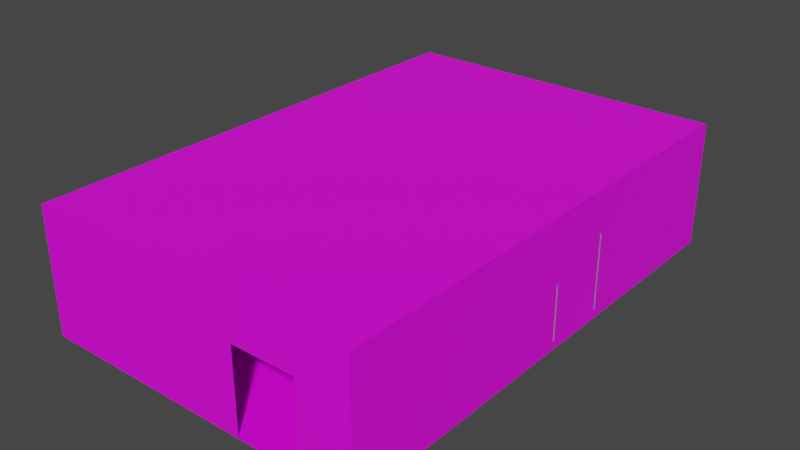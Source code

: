 # Source: Restroom.blend  (saved by Blender 3.3.6; exported with 4.5.12 LTS)
import bpy
from mathutils import Matrix  # noqa: F401  (used for matrix-valued properties, if any)

bpy.ops.wm.read_factory_settings(use_empty=True)
scene = bpy.context.scene
scene.name = 'Scene'

# ---- collections
col_collection = bpy.data.collections.new('Collection'); scene.collection.children.link(col_collection)

# ---- images (referenced by path relative to the original .blend; pixels are not part of the script)
import os
ASSET_DIR = os.environ.get("B2B_ASSET_DIR", "")  # directory of the original .blend (textures are referenced by path, not embedded)
HERE = os.path.dirname(os.path.abspath(__file__))  # packed textures are extracted next to this script under _unpacked/

def load_image(name, relpath, width, height, colorspace="sRGB"):
    """Load a texture the original file referenced (path relative to the .blend, or extracted next to this script)."""
    p = next((c for c in (os.path.join(HERE, relpath), os.path.join(ASSET_DIR, relpath)) if relpath and os.path.exists(c)), "")
    if p:
        img = bpy.data.images.load(p, check_existing=True)
        img.name = name
    else:  # same state as the original file: an image datablock whose file is absent (Cycles renders it pink)
        img = bpy.data.images.new(name, width, height)
        img.source = "FILE"
        img.filepath = "//" + (relpath or name)
    img.colorspace_settings.name = colorspace
    return img
img_floor_tiles_02_diff_4k_jpg = load_image('floor_tiles_02_diff_4k.jpg', 'textures/floor_tiles_02_diff_4k.jpg', 1024, 1024, 'sRGB')
img_marble_01_diff_4k_jpg = load_image('marble_01_diff_4k.jpg', 'textures/marble_01_diff_4k.jpg', 1024, 1024, 'sRGB')
img_concrete_layers_02_diff_4k_jpg = load_image('concrete_layers_02_diff_4k.jpg', 'textures/concrete_layers_02_diff_4k.jpg', 1024, 1024, 'sRGB')
img_marble_jpg = load_image('marble.jpg', 'textures/marble.jpg', 1024, 1024, 'sRGB')

# ---- materials (node trees are filled in below, after node groups)
mat_rr_floor = bpy.data.materials.new('RR_FLoor')
mat_rr_floor.use_transparent_shadow = False
mat_rr_wall = bpy.data.materials.new('RR_Wall')
mat_rr_wall.use_transparent_shadow = False
mat_rr_white = bpy.data.materials.new('RR_White')
mat_rr_white.use_transparent_shadow = False
mat_rr_grey = bpy.data.materials.new('RR_Grey')
mat_rr_grey.use_transparent_shadow = False
mat_rr_ceiling = bpy.data.materials.new('RR_Ceiling')
mat_rr_ceiling.use_transparent_shadow = False
mat_rr_marble = bpy.data.materials.new('RR_Marble')
mat_rr_marble.use_transparent_shadow = False
mat_rr_mirror = bpy.data.materials.new('RR_Mirror')
mat_rr_mirror.use_transparent_shadow = False

# ---- material node trees
mat_rr_floor.use_nodes = True; mat_rr_floor.node_tree.nodes.clear()
_N = mat_rr_floor.node_tree.nodes; _L = mat_rr_floor.node_tree.links
n0 = _N.new('ShaderNodeBsdfPrincipled'); n0.name = 'Principled BSDF'; n0.location = (10, 300)
n0.distribution = 'GGX'
n0.subsurface_method = 'RANDOM_WALK_SKIN'
n0.inputs[3].default_value = 1.45
n0.inputs[27].default_value = (0.0, 0.0, 0.0, 1.0)
n0.inputs[28].default_value = 1.0
n1 = _N.new('ShaderNodeOutputMaterial'); n1.name = 'Material Output'; n1.location = (300, 300)
n2 = _N.new('ShaderNodeTexImage'); n2.name = 'Image Texture'; n2.location = (-280, 275)
n2.image = img_floor_tiles_02_diff_4k_jpg
_L.new(n0.outputs[0], n1.inputs[0])
_L.new(n2.outputs[0], n0.inputs[0])
n1.is_active_output = True
mat_rr_wall.use_nodes = True; mat_rr_wall.node_tree.nodes.clear()
_N = mat_rr_wall.node_tree.nodes; _L = mat_rr_wall.node_tree.links
n0 = _N.new('ShaderNodeBsdfPrincipled'); n0.name = 'Principled BSDF'; n0.location = (10, 300)
n0.distribution = 'GGX'
n0.subsurface_method = 'RANDOM_WALK_SKIN'
n0.inputs[3].default_value = 1.45
n0.inputs[27].default_value = (0.0, 0.0, 0.0, 1.0)
n0.inputs[28].default_value = 1.0
n1 = _N.new('ShaderNodeOutputMaterial'); n1.name = 'Material Output'; n1.location = (300, 300)
n2 = _N.new('ShaderNodeTexImage'); n2.name = 'Image Texture'; n2.location = (-280, 275)
n2.image = img_marble_01_diff_4k_jpg
_L.new(n0.outputs[0], n1.inputs[0])
_L.new(n2.outputs[0], n0.inputs[0])
n1.is_active_output = True
mat_rr_white.use_nodes = True; mat_rr_white.node_tree.nodes.clear()
_N = mat_rr_white.node_tree.nodes; _L = mat_rr_white.node_tree.links
n0 = _N.new('ShaderNodeBsdfPrincipled'); n0.name = 'Principled BSDF'; n0.location = (10, 300)
n0.distribution = 'GGX'
n0.subsurface_method = 'RANDOM_WALK_SKIN'
n0.inputs[0].default_value = (0.7, 0.7, 0.7, 1.0)
n0.inputs[3].default_value = 1.45
n0.inputs[27].default_value = (0.0, 0.0, 0.0, 1.0)
n0.inputs[28].default_value = 1.0
n1 = _N.new('ShaderNodeOutputMaterial'); n1.name = 'Material Output'; n1.location = (300, 300)
_L.new(n0.outputs[0], n1.inputs[0])
n1.is_active_output = True
mat_rr_grey.use_nodes = True; mat_rr_grey.node_tree.nodes.clear()
_N = mat_rr_grey.node_tree.nodes; _L = mat_rr_grey.node_tree.links
n0 = _N.new('ShaderNodeBsdfPrincipled'); n0.name = 'Principled BSDF'; n0.location = (10, 300)
n0.distribution = 'GGX'
n0.subsurface_method = 'RANDOM_WALK_SKIN'
n0.inputs[0].default_value = (0.3, 0.3, 0.3, 1.0)
n0.inputs[3].default_value = 1.45
n0.inputs[27].default_value = (0.0, 0.0, 0.0, 1.0)
n0.inputs[28].default_value = 1.0
n1 = _N.new('ShaderNodeOutputMaterial'); n1.name = 'Material Output'; n1.location = (300, 300)
_L.new(n0.outputs[0], n1.inputs[0])
n1.is_active_output = True
mat_rr_ceiling.use_nodes = True; mat_rr_ceiling.node_tree.nodes.clear()
_N = mat_rr_ceiling.node_tree.nodes; _L = mat_rr_ceiling.node_tree.links
n0 = _N.new('ShaderNodeBsdfPrincipled'); n0.name = 'Principled BSDF'; n0.location = (10, 300)
n0.distribution = 'GGX'
n0.subsurface_method = 'RANDOM_WALK_SKIN'
n0.inputs[3].default_value = 1.45
n0.inputs[27].default_value = (0.0, 0.0, 0.0, 1.0)
n0.inputs[28].default_value = 1.0
n1 = _N.new('ShaderNodeOutputMaterial'); n1.name = 'Material Output'; n1.location = (300, 300)
n2 = _N.new('ShaderNodeTexImage'); n2.name = 'Image Texture'; n2.location = (-280, 275)
n2.image = img_concrete_layers_02_diff_4k_jpg
_L.new(n0.outputs[0], n1.inputs[0])
_L.new(n2.outputs[0], n0.inputs[0])
n1.is_active_output = True
mat_rr_marble.use_nodes = True; mat_rr_marble.node_tree.nodes.clear()
_N = mat_rr_marble.node_tree.nodes; _L = mat_rr_marble.node_tree.links
n0 = _N.new('ShaderNodeBsdfPrincipled'); n0.name = 'Principled BSDF'; n0.location = (10, 300)
n0.distribution = 'GGX'
n0.subsurface_method = 'RANDOM_WALK_SKIN'
n0.inputs[3].default_value = 1.45
n0.inputs[27].default_value = (0.0, 0.0, 0.0, 1.0)
n0.inputs[28].default_value = 1.0
n1 = _N.new('ShaderNodeOutputMaterial'); n1.name = 'Material Output'; n1.location = (300, 300)
n2 = _N.new('ShaderNodeTexImage'); n2.name = 'Image Texture'; n2.location = (-280, 280)
n2.image = img_marble_jpg
_L.new(n0.outputs[0], n1.inputs[0])
_L.new(n2.outputs[0], n0.inputs[0])
n1.is_active_output = True
mat_rr_mirror.use_nodes = True; mat_rr_mirror.node_tree.nodes.clear()
_N = mat_rr_mirror.node_tree.nodes; _L = mat_rr_mirror.node_tree.links
n0 = _N.new('ShaderNodeBsdfPrincipled'); n0.name = 'Principled BSDF'; n0.location = (10, 300)
n0.distribution = 'GGX'
n0.subsurface_method = 'RANDOM_WALK_SKIN'
n0.inputs[0].default_value = (0.1878, 0.5465, 0.8, 1.0)
n0.inputs[3].default_value = 1.45
n0.inputs[27].default_value = (0.0, 0.0, 0.0, 1.0)
n0.inputs[28].default_value = 1.0
n1 = _N.new('ShaderNodeOutputMaterial'); n1.name = 'Material Output'; n1.location = (300, 300)
_L.new(n0.outputs[0], n1.inputs[0])
n1.is_active_output = True

# ---- world
world_world = bpy.data.worlds.new('World'); scene.world = world_world
world_world.use_nodes = True; world_world.node_tree.nodes.clear()
_N = world_world.node_tree.nodes; _L = world_world.node_tree.links
n0 = _N.new('ShaderNodeOutputWorld'); n0.name = 'World Output'; n0.location = (300, 300)
n1 = _N.new('ShaderNodeBackground'); n1.name = 'Background'; n1.location = (10, 300)
n1.inputs[0].default_value = (0.05088, 0.05088, 0.05088, 1.0)
_L.new(n1.outputs[0], n0.inputs[0])
n0.is_active_output = True
world_world.color = (0.05088, 0.05088, 0.05088)
world_world.use_sun_shadow = False
world_world.sun_shadow_jitter_overblur = 0.0

# ---- meshes
me_plane = bpy.data.meshes.new('Plane')
me_plane.from_pydata([(-1.0, -1.0, 0.0), (1.0, -1.0, 0.0), (-1.0, 1.0, 0.0), (1.0, 1.0, 0.0), (-1.0, -1.0, -0.01), (1.0, -1.0, -0.01), (-1.0, 1.0, -0.01), (1.0, 1.0, -0.01)], [], [(0, 1, 3, 2), (4, 6, 7, 5), (0, 2, 6, 4), (1, 0, 4, 5), (3, 1, 5, 7), (2, 3, 7, 6)])
_uv = me_plane.uv_layers.new(name='UVMap')
_uv.uv.foreach_set('vector', [-2.0, -2.0, 3.0, -2.0, 3.0, 3.0, -2.0, 3.0, -2.0, -2.0, -2.0, 3.0, 3.0, 3.0, 3.0, -2.0, -2.0, -2.0, -2.0, 3.0, -2.0, 3.0, -2.0, -2.0, 3.0, -2.0, -2.0, -2.0, -2.0, -2.0, 3.0, -2.0, 3.0, 3.0, 3.0, -2.0, 3.0, -2.0, 3.0, 3.0, -2.0, 3.0, 3.0, 3.0, 3.0, 3.0, -2.0, 3.0])
me_plane.materials.append(mat_rr_floor)
me_plane.update()
me_plane_001 = bpy.data.meshes.new('Plane.001')
me_plane_001.from_pydata([(-4.0, -1.5, 0.0), (4.0, -1.5, 0.0), (-4.0, 1.5, 0.0), (4.0, 1.5, 0.0), (-4.0, -1.5, -0.01), (4.0, -1.5, -0.01), (-4.0, 1.5, -0.01), (4.0, 1.5, -0.01)], [], [(0, 1, 3, 2), (4, 6, 7, 5), (0, 2, 6, 4), (1, 0, 4, 5), (3, 1, 5, 7), (2, 3, 7, 6)])
_uv = me_plane_001.uv_layers.new(name='UVMap')
_uv.uv.foreach_set('vector', [3.501, 3.15, -2.499, 3.15, -2.499, 7.451e-08, 3.501, -5.215e-07, 3.501, 3.15, 3.501, -5.215e-07, -2.499, 7.451e-08, -2.499, 3.15, 3.501, 3.15, 3.501, -5.215e-07, 3.501, -5.215e-07, 3.501, 3.15, -2.499, 3.15, 3.501, 3.15, 3.501, 3.15, -2.499, 3.15, -2.499, 7.451e-08, -2.499, 3.15, -2.499, 3.15, -2.499, 7.451e-08, 3.501, -5.215e-07, -2.499, 7.451e-08, -2.499, 7.451e-08, 3.501, -5.215e-07])
me_plane_001.materials.append(mat_rr_wall)
me_plane_001.update()
me_plane_002 = bpy.data.meshes.new('Plane.002')
me_plane_002.from_pydata([(-6.0, -1.5, 0.0), (6.0, -1.5, 0.0), (-6.0, 1.5, 0.0), (6.0, 1.5, 0.0), (-6.0, -1.5, -0.01), (6.0, -1.5, -0.01), (-6.0, 1.5, -0.01), (6.0, 1.5, -0.01)], [], [(0, 1, 3, 2), (4, 6, 7, 5), (0, 2, 6, 4), (1, 0, 4, 5), (3, 1, 5, 7), (2, 3, 7, 6)])
_uv = me_plane_002.uv_layers.new(name='UVMap')
_uv.uv.foreach_set('vector', [-4.926, -1.821, 4.104, -1.821, 4.104, 1.339, -4.926, 1.339, -4.926, -1.821, -4.926, 1.339, 4.104, 1.339, 4.104, -1.821, -4.926, -1.821, -4.926, 1.339, -4.926, 1.339, -4.926, -1.821, 4.104, -1.821, -4.926, -1.821, -4.926, -1.821, 4.104, -1.821, 4.104, 1.339, 4.104, -1.821, 4.104, -1.821, 4.104, 1.339, -4.926, 1.339, 4.104, 1.339, 4.104, 1.339, -4.926, 1.339])
me_plane_002.materials.append(mat_rr_wall)
me_plane_002.update()
me_plane_003 = bpy.data.meshes.new('Plane.003')
me_plane_003.from_pydata([(-6.0, -1.5, 0.0), (6.0, -1.5, 0.0), (-6.0, 1.5, 0.0), (6.0, 1.5, 0.0)], [], [(0, 1, 3, 2)])
_uv = me_plane_003.uv_layers.new(name='UVMap')
_uv.uv.foreach_set('vector', [-4.786, -1.772, 3.964, -1.772, 3.964, 1.29, -4.786, 1.29])
me_plane_003.materials.append(mat_rr_wall)
me_plane_003.update()
me_cube_001 = bpy.data.meshes.new('Cube.001')
me_cube_001.from_pydata([(-1.0, -1.0, -1.0), (-1.0, -1.0, 1.0), (-1.0, 1.0, -1.0), (-1.0, 1.0, 1.0), (1.0, -1.0, -1.0), (1.0, -1.0, 1.0), (1.0, 1.0, -1.0), (1.0, 1.0, 1.0)], [], [(0, 1, 3, 2), (2, 3, 7, 6), (6, 7, 5, 4), (4, 5, 1, 0), (2, 6, 4, 0), (7, 3, 1, 5)])
_uv = me_cube_001.uv_layers.new(name='UVMap')
_uv.uv.foreach_set('vector', [0.375, 0.0, 0.625, 0.0, 0.625, 0.25, 0.375, 0.25, 0.375, 0.25, 0.625, 0.25, 0.625, 0.5, 0.375, 0.5, 0.375, 0.5, 0.625, 0.5, 0.625, 0.75, 0.375, 0.75, 0.375, 0.75, 0.625, 0.75, 0.625, 1.0, 0.375, 1.0, 0.125, 0.5, 0.375, 0.5, 0.375, 0.75, 0.125, 0.75, 0.625, 0.5, 0.875, 0.5, 0.875, 0.75, 0.625, 0.75])
me_cube_001.materials.append(mat_rr_white)
me_cube_001.update()
me_cube_002 = bpy.data.meshes.new('Cube.002')
me_cube_002.from_pydata([(-1.0, -1.0, -1.0), (-1.0, -1.0, 1.0), (-1.0, 1.0, -1.0), (-1.0, 1.0, 1.0), (1.0, -1.0, -1.0), (1.0, -1.0, 1.0), (1.0, 1.0, -1.0), (1.0, 1.0, 1.0)], [], [(0, 1, 3, 2), (2, 3, 7, 6), (6, 7, 5, 4), (4, 5, 1, 0), (2, 6, 4, 0), (7, 3, 1, 5)])
_uv = me_cube_002.uv_layers.new(name='UVMap')
_uv.uv.foreach_set('vector', [0.375, 0.0, 0.625, 0.0, 0.625, 0.25, 0.375, 0.25, 0.375, 0.25, 0.625, 0.25, 0.625, 0.5, 0.375, 0.5, 0.375, 0.5, 0.625, 0.5, 0.625, 0.75, 0.375, 0.75, 0.375, 0.75, 0.625, 0.75, 0.625, 1.0, 0.375, 1.0, 0.125, 0.5, 0.375, 0.5, 0.375, 0.75, 0.125, 0.75, 0.625, 0.5, 0.875, 0.5, 0.875, 0.75, 0.625, 0.75])
me_cube_002.materials.append(mat_rr_grey)
me_cube_002.update()
me_cube_003 = bpy.data.meshes.new('Cube.003')
me_cube_003.from_pydata([(-1.0, -1.0, -1.0), (-1.0, -1.0, 1.0), (-1.0, 1.0, -1.0), (-1.0, 1.0, 1.0), (1.0, -1.0, -1.0), (1.0, -1.0, 1.0), (1.0, 1.0, -1.0), (1.0, 1.0, 1.0)], [], [(0, 1, 3, 2), (2, 3, 7, 6), (6, 7, 5, 4), (4, 5, 1, 0), (2, 6, 4, 0), (7, 3, 1, 5)])
_uv = me_cube_003.uv_layers.new(name='UVMap')
_uv.uv.foreach_set('vector', [0.375, 0.0, 0.625, 0.0, 0.625, 0.25, 0.375, 0.25, 0.375, 0.25, 0.625, 0.25, 0.625, 0.5, 0.375, 0.5, 0.375, 0.5, 0.625, 0.5, 0.625, 0.75, 0.375, 0.75, 0.375, 0.75, 0.625, 0.75, 0.625, 1.0, 0.375, 1.0, 0.125, 0.5, 0.375, 0.5, 0.375, 0.75, 0.125, 0.75, 0.625, 0.5, 0.875, 0.5, 0.875, 0.75, 0.625, 0.75])
me_cube_003.materials.append(mat_rr_grey)
me_cube_003.update()
me_cube_004 = bpy.data.meshes.new('Cube.004')
me_cube_004.from_pydata([(-1.0, -1.0, -1.0), (-1.0, -1.0, 1.0), (-1.0, 1.0, -1.0), (-1.0, 1.0, 1.0), (1.0, -1.0, -1.0), (1.0, -1.0, 1.0), (1.0, 1.0, -1.0), (1.0, 1.0, 1.0)], [], [(0, 1, 3, 2), (2, 3, 7, 6), (6, 7, 5, 4), (4, 5, 1, 0), (2, 6, 4, 0), (7, 3, 1, 5)])
_uv = me_cube_004.uv_layers.new(name='UVMap')
_uv.uv.foreach_set('vector', [0.375, 0.0, 0.625, 0.0, 0.625, 0.25, 0.375, 0.25, 0.375, 0.25, 0.625, 0.25, 0.625, 0.5, 0.375, 0.5, 0.375, 0.5, 0.625, 0.5, 0.625, 0.75, 0.375, 0.75, 0.375, 0.75, 0.625, 0.75, 0.625, 1.0, 0.375, 1.0, 0.125, 0.5, 0.375, 0.5, 0.375, 0.75, 0.125, 0.75, 0.625, 0.5, 0.875, 0.5, 0.875, 0.75, 0.625, 0.75])
me_cube_004.materials.append(mat_rr_grey)
me_cube_004.update()
me_cube_005 = bpy.data.meshes.new('Cube.005')
me_cube_005.from_pydata([(-1.0, -1.0, -1.0), (-1.0, -1.0, 1.0), (-1.0, 1.0, -1.0), (-1.0, 1.0, 1.0), (1.0, -1.0, -1.0), (1.0, -1.0, 1.0), (1.0, 1.0, -1.0), (1.0, 1.0, 1.0)], [], [(0, 1, 3, 2), (2, 3, 7, 6), (6, 7, 5, 4), (4, 5, 1, 0), (2, 6, 4, 0), (7, 3, 1, 5)])
_uv = me_cube_005.uv_layers.new(name='UVMap')
_uv.uv.foreach_set('vector', [0.375, 0.0, 0.625, 0.0, 0.625, 0.25, 0.375, 0.25, 0.375, 0.25, 0.625, 0.25, 0.625, 0.5, 0.375, 0.5, 0.375, 0.5, 0.625, 0.5, 0.625, 0.75, 0.375, 0.75, 0.375, 0.75, 0.625, 0.75, 0.625, 1.0, 0.375, 1.0, 0.125, 0.5, 0.375, 0.5, 0.375, 0.75, 0.125, 0.75, 0.625, 0.5, 0.875, 0.5, 0.875, 0.75, 0.625, 0.75])
me_cube_005.materials.append(mat_rr_grey)
me_cube_005.update()
me_cube_007 = bpy.data.meshes.new('Cube.007')
me_cube_007.from_pydata([(-1.0, -1.0, -1.0), (-1.0, -1.0, 1.0), (-1.0, 1.0, -1.0), (-1.0, 1.0, 1.0), (1.0, -1.0, -1.0), (1.0, -1.0, 1.0), (1.0, 1.0, -1.0), (1.0, 1.0, 1.0), (-1.0, -1.6, -1.222), (-1.0, -1.6, 1.222), (-1.0, -1.0, -1.222), (-1.0, -1.0, 1.222), (1.0, -1.6, -1.222), (1.0, -1.6, 1.222), (1.0, -1.0, -1.222), (1.0, -1.0, 1.222), (-1.0, 1.0, -1.222), (-1.0, 1.0, 1.222), (-1.0, 1.6, -1.222), (-1.0, 1.6, 1.222), (1.0, 1.0, -1.222), (1.0, 1.0, 1.222), (1.0, 1.6, -1.222), (1.0, 1.6, 1.222), (101.0, -1.6, -1.0), (101.0, -1.6, 1.0), (1.0, -1.6, -1.0), (1.0, -1.6, 1.0), (101.0, -1.52, -1.0), (101.0, -1.52, 1.0), (1.0, -1.52, -1.0), (1.0, -1.52, 1.0), (101.0, 1.52, -1.0), (101.0, 1.52, 1.0), (1.0, 1.52, -1.0), (1.0, 1.52, 1.0), (101.0, 1.6, -1.0), (101.0, 1.6, 1.0), (1.0, 1.6, -1.0), (1.0, 1.6, 1.0)], [], [(0, 1, 3, 2), (2, 3, 7, 6), (6, 7, 5, 4), (4, 5, 1, 0), (2, 6, 4, 0), (7, 3, 1, 5), (8, 9, 11, 10), (10, 11, 15, 14), (14, 15, 13, 12), (12, 13, 9, 8), (10, 14, 12, 8), (15, 11, 9, 13), (16, 17, 19, 18), (18, 19, 23, 22), (22, 23, 21, 20), (20, 21, 17, 16), (18, 22, 20, 16), (23, 19, 17, 21), (24, 25, 27, 26), (26, 27, 31, 30), (30, 31, 29, 28), (28, 29, 25, 24), (26, 30, 28, 24), (31, 27, 25, 29), (32, 33, 35, 34), (34, 35, 39, 38), (38, 39, 37, 36), (36, 37, 33, 32), (34, 38, 36, 32), (39, 35, 33, 37)])
me_cube_007.polygons.foreach_set('material_index', [0, 0, 0, 0, 0, 0, 1, 1, 1, 1, 1, 1, 1, 1, 1, 1, 1, 1, 1, 1, 1, 1, 1, 1, 1, 1, 1, 1, 1, 1])
_uv = me_cube_007.uv_layers.new(name='UVMap')
_uv.uv.foreach_set('vector', [0.375, 0.0, 0.625, 0.0, 0.625, 0.25, 0.375, 0.25, 0.375, 0.25, 0.625, 0.25, 0.625, 0.5, 0.375, 0.5, 0.375, 0.5, 0.625, 0.5, 0.625, 0.75, 0.375, 0.75, 0.375, 0.75, 0.625, 0.75, 0.625, 1.0, 0.375, 1.0, 0.125, 0.5, 0.375, 0.5, 0.375, 0.75, 0.125, 0.75, 0.625, 0.5, 0.875, 0.5, 0.875, 0.75, 0.625, 0.75, 0.375, 0.0, 0.625, 0.0, 0.625, 0.25, 0.375, 0.25, 0.375, 0.25, 0.625, 0.25, 0.625, 0.5, 0.375, 0.5, 0.375, 0.5, 0.625, 0.5, 0.625, 0.75, 0.375, 0.75, 0.375, 0.75, 0.625, 0.75, 0.625, 1.0, 0.375, 1.0, 0.125, 0.5, 0.375, 0.5, 0.375, 0.75, 0.125, 0.75, 0.625, 0.5, 0.875, 0.5, 0.875, 0.75, 0.625, 0.75, 0.375, 0.0, 0.625, 0.0, 0.625, 0.25, 0.375, 0.25, 0.375, 0.25, 0.625, 0.25, 0.625, 0.5, 0.375, 0.5, 0.375, 0.5, 0.625, 0.5, 0.625, 0.75, 0.375, 0.75, 0.375, 0.75, 0.625, 0.75, 0.625, 1.0, 0.375, 1.0, 0.125, 0.5, 0.375, 0.5, 0.375, 0.75, 0.125, 0.75, 0.625, 0.5, 0.875, 0.5, 0.875, 0.75, 0.625, 0.75, 0.375, 0.0, 0.625, 0.0, 0.625, 0.25, 0.375, 0.25, 0.375, 0.25, 0.625, 0.25, 0.625, 0.5, 0.375, 0.5, 0.375, 0.5, 0.625, 0.5, 0.625, 0.75, 0.375, 0.75, 0.375, 0.75, 0.625, 0.75, 0.625, 1.0, 0.375, 1.0, 0.125, 0.5, 0.375, 0.5, 0.375, 0.75, 0.125, 0.75, 0.625, 0.5, 0.875, 0.5, 0.875, 0.75, 0.625, 0.75, 0.375, 0.0, 0.625, 0.0, 0.625, 0.25, 0.375, 0.25, 0.375, 0.25, 0.625, 0.25, 0.625, 0.5, 0.375, 0.5, 0.375, 0.5, 0.625, 0.5, 0.625, 0.75, 0.375, 0.75, 0.375, 0.75, 0.625, 0.75, 0.625, 1.0, 0.375, 1.0, 0.125, 0.5, 0.375, 0.5, 0.375, 0.75, 0.125, 0.75, 0.625, 0.5, 0.875, 0.5, 0.875, 0.75, 0.625, 0.75])
me_cube_007.materials.append(mat_rr_white)
me_cube_007.materials.append(mat_rr_grey)
me_cube_007.update()
me_cube_006 = bpy.data.meshes.new('Cube.006')
me_cube_006.from_pydata([(-1.0, -1.0, -1.0), (-1.0, -1.0, 1.0), (-1.0, 1.0, -1.0), (-1.0, 1.0, 1.0), (1.0, -1.0, -1.0), (1.0, -1.0, 1.0), (1.0, 1.0, -1.0), (1.0, 1.0, 1.0), (-1.0, -1.6, -1.222), (-1.0, -1.6, 1.222), (-1.0, -1.0, -1.222), (-1.0, -1.0, 1.222), (1.0, -1.6, -1.222), (1.0, -1.6, 1.222), (1.0, -1.0, -1.222), (1.0, -1.0, 1.222), (-1.0, 1.0, -1.222), (-1.0, 1.0, 1.222), (-1.0, 1.6, -1.222), (-1.0, 1.6, 1.222), (1.0, 1.0, -1.222), (1.0, 1.0, 1.222), (1.0, 1.6, -1.222), (1.0, 1.6, 1.222), (101.0, -1.6, -1.0), (101.0, -1.6, 1.0), (1.0, -1.6, -1.0), (1.0, -1.6, 1.0), (101.0, -1.52, -1.0), (101.0, -1.52, 1.0), (1.0, -1.52, -1.0), (1.0, -1.52, 1.0), (101.0, 1.52, -1.0), (101.0, 1.52, 1.0), (1.0, 1.52, -1.0), (1.0, 1.52, 1.0), (101.0, 1.6, -1.0), (101.0, 1.6, 1.0), (1.0, 1.6, -1.0), (1.0, 1.6, 1.0)], [], [(0, 1, 3, 2), (2, 3, 7, 6), (6, 7, 5, 4), (4, 5, 1, 0), (2, 6, 4, 0), (7, 3, 1, 5), (8, 9, 11, 10), (10, 11, 15, 14), (14, 15, 13, 12), (12, 13, 9, 8), (10, 14, 12, 8), (15, 11, 9, 13), (16, 17, 19, 18), (18, 19, 23, 22), (22, 23, 21, 20), (20, 21, 17, 16), (18, 22, 20, 16), (23, 19, 17, 21), (24, 25, 27, 26), (26, 27, 31, 30), (30, 31, 29, 28), (28, 29, 25, 24), (26, 30, 28, 24), (31, 27, 25, 29), (32, 33, 35, 34), (34, 35, 39, 38), (38, 39, 37, 36), (36, 37, 33, 32), (34, 38, 36, 32), (39, 35, 33, 37)])
me_cube_006.polygons.foreach_set('material_index', [0, 0, 0, 0, 0, 0, 1, 1, 1, 1, 1, 1, 1, 1, 1, 1, 1, 1, 1, 1, 1, 1, 1, 1, 1, 1, 1, 1, 1, 1])
_uv = me_cube_006.uv_layers.new(name='UVMap')
_uv.uv.foreach_set('vector', [0.375, 0.0, 0.625, 0.0, 0.625, 0.25, 0.375, 0.25, 0.375, 0.25, 0.625, 0.25, 0.625, 0.5, 0.375, 0.5, 0.375, 0.5, 0.625, 0.5, 0.625, 0.75, 0.375, 0.75, 0.375, 0.75, 0.625, 0.75, 0.625, 1.0, 0.375, 1.0, 0.125, 0.5, 0.375, 0.5, 0.375, 0.75, 0.125, 0.75, 0.625, 0.5, 0.875, 0.5, 0.875, 0.75, 0.625, 0.75, 0.375, 0.0, 0.625, 0.0, 0.625, 0.25, 0.375, 0.25, 0.375, 0.25, 0.625, 0.25, 0.625, 0.5, 0.375, 0.5, 0.375, 0.5, 0.625, 0.5, 0.625, 0.75, 0.375, 0.75, 0.375, 0.75, 0.625, 0.75, 0.625, 1.0, 0.375, 1.0, 0.125, 0.5, 0.375, 0.5, 0.375, 0.75, 0.125, 0.75, 0.625, 0.5, 0.875, 0.5, 0.875, 0.75, 0.625, 0.75, 0.375, 0.0, 0.625, 0.0, 0.625, 0.25, 0.375, 0.25, 0.375, 0.25, 0.625, 0.25, 0.625, 0.5, 0.375, 0.5, 0.375, 0.5, 0.625, 0.5, 0.625, 0.75, 0.375, 0.75, 0.375, 0.75, 0.625, 0.75, 0.625, 1.0, 0.375, 1.0, 0.125, 0.5, 0.375, 0.5, 0.375, 0.75, 0.125, 0.75, 0.625, 0.5, 0.875, 0.5, 0.875, 0.75, 0.625, 0.75, 0.375, 0.0, 0.625, 0.0, 0.625, 0.25, 0.375, 0.25, 0.375, 0.25, 0.625, 0.25, 0.625, 0.5, 0.375, 0.5, 0.375, 0.5, 0.625, 0.5, 0.625, 0.75, 0.375, 0.75, 0.375, 0.75, 0.625, 0.75, 0.625, 1.0, 0.375, 1.0, 0.125, 0.5, 0.375, 0.5, 0.375, 0.75, 0.125, 0.75, 0.625, 0.5, 0.875, 0.5, 0.875, 0.75, 0.625, 0.75, 0.375, 0.0, 0.625, 0.0, 0.625, 0.25, 0.375, 0.25, 0.375, 0.25, 0.625, 0.25, 0.625, 0.5, 0.375, 0.5, 0.375, 0.5, 0.625, 0.5, 0.625, 0.75, 0.375, 0.75, 0.375, 0.75, 0.625, 0.75, 0.625, 1.0, 0.375, 1.0, 0.125, 0.5, 0.375, 0.5, 0.375, 0.75, 0.125, 0.75, 0.625, 0.5, 0.875, 0.5, 0.875, 0.75, 0.625, 0.75])
me_cube_006.materials.append(mat_rr_white)
me_cube_006.materials.append(mat_rr_grey)
me_cube_006.update()
me_cube_008 = bpy.data.meshes.new('Cube.008')
me_cube_008.from_pydata([(-1.0, -1.0, -1.0), (-1.0, -1.0, 1.0), (-1.0, 1.0, -1.0), (-1.0, 1.0, 1.0), (1.0, -1.0, -1.0), (1.0, -1.0, 1.0), (1.0, 1.0, -1.0), (1.0, 1.0, 1.0), (-1.0, -1.6, -1.222), (-1.0, -1.6, 1.222), (-1.0, -1.0, -1.222), (-1.0, -1.0, 1.222), (1.0, -1.6, -1.222), (1.0, -1.6, 1.222), (1.0, -1.0, -1.222), (1.0, -1.0, 1.222), (-1.0, 1.0, -1.222), (-1.0, 1.0, 1.222), (-1.0, 1.6, -1.222), (-1.0, 1.6, 1.222), (1.0, 1.0, -1.222), (1.0, 1.0, 1.222), (1.0, 1.6, -1.222), (1.0, 1.6, 1.222), (101.0, -1.6, -1.0), (101.0, -1.6, 1.0), (1.0, -1.6, -1.0), (1.0, -1.6, 1.0), (101.0, -1.52, -1.0), (101.0, -1.52, 1.0), (1.0, -1.52, -1.0), (1.0, -1.52, 1.0), (101.0, 1.52, -1.0), (101.0, 1.52, 1.0), (1.0, 1.52, -1.0), (1.0, 1.52, 1.0), (101.0, 1.6, -1.0), (101.0, 1.6, 1.0), (1.0, 1.6, -1.0), (1.0, 1.6, 1.0)], [], [(0, 1, 3, 2), (2, 3, 7, 6), (6, 7, 5, 4), (4, 5, 1, 0), (2, 6, 4, 0), (7, 3, 1, 5), (8, 9, 11, 10), (10, 11, 15, 14), (14, 15, 13, 12), (12, 13, 9, 8), (10, 14, 12, 8), (15, 11, 9, 13), (16, 17, 19, 18), (18, 19, 23, 22), (22, 23, 21, 20), (20, 21, 17, 16), (18, 22, 20, 16), (23, 19, 17, 21), (24, 25, 27, 26), (26, 27, 31, 30), (30, 31, 29, 28), (28, 29, 25, 24), (26, 30, 28, 24), (31, 27, 25, 29), (32, 33, 35, 34), (34, 35, 39, 38), (38, 39, 37, 36), (36, 37, 33, 32), (34, 38, 36, 32), (39, 35, 33, 37)])
me_cube_008.polygons.foreach_set('material_index', [0, 0, 0, 0, 0, 0, 1, 1, 1, 1, 1, 1, 1, 1, 1, 1, 1, 1, 1, 1, 1, 1, 1, 1, 1, 1, 1, 1, 1, 1])
_uv = me_cube_008.uv_layers.new(name='UVMap')
_uv.uv.foreach_set('vector', [0.375, 0.0, 0.625, 0.0, 0.625, 0.25, 0.375, 0.25, 0.375, 0.25, 0.625, 0.25, 0.625, 0.5, 0.375, 0.5, 0.375, 0.5, 0.625, 0.5, 0.625, 0.75, 0.375, 0.75, 0.375, 0.75, 0.625, 0.75, 0.625, 1.0, 0.375, 1.0, 0.125, 0.5, 0.375, 0.5, 0.375, 0.75, 0.125, 0.75, 0.625, 0.5, 0.875, 0.5, 0.875, 0.75, 0.625, 0.75, 0.375, 0.0, 0.625, 0.0, 0.625, 0.25, 0.375, 0.25, 0.375, 0.25, 0.625, 0.25, 0.625, 0.5, 0.375, 0.5, 0.375, 0.5, 0.625, 0.5, 0.625, 0.75, 0.375, 0.75, 0.375, 0.75, 0.625, 0.75, 0.625, 1.0, 0.375, 1.0, 0.125, 0.5, 0.375, 0.5, 0.375, 0.75, 0.125, 0.75, 0.625, 0.5, 0.875, 0.5, 0.875, 0.75, 0.625, 0.75, 0.375, 0.0, 0.625, 0.0, 0.625, 0.25, 0.375, 0.25, 0.375, 0.25, 0.625, 0.25, 0.625, 0.5, 0.375, 0.5, 0.375, 0.5, 0.625, 0.5, 0.625, 0.75, 0.375, 0.75, 0.375, 0.75, 0.625, 0.75, 0.625, 1.0, 0.375, 1.0, 0.125, 0.5, 0.375, 0.5, 0.375, 0.75, 0.125, 0.75, 0.625, 0.5, 0.875, 0.5, 0.875, 0.75, 0.625, 0.75, 0.375, 0.0, 0.625, 0.0, 0.625, 0.25, 0.375, 0.25, 0.375, 0.25, 0.625, 0.25, 0.625, 0.5, 0.375, 0.5, 0.375, 0.5, 0.625, 0.5, 0.625, 0.75, 0.375, 0.75, 0.375, 0.75, 0.625, 0.75, 0.625, 1.0, 0.375, 1.0, 0.125, 0.5, 0.375, 0.5, 0.375, 0.75, 0.125, 0.75, 0.625, 0.5, 0.875, 0.5, 0.875, 0.75, 0.625, 0.75, 0.375, 0.0, 0.625, 0.0, 0.625, 0.25, 0.375, 0.25, 0.375, 0.25, 0.625, 0.25, 0.625, 0.5, 0.375, 0.5, 0.375, 0.5, 0.625, 0.5, 0.625, 0.75, 0.375, 0.75, 0.375, 0.75, 0.625, 0.75, 0.625, 1.0, 0.375, 1.0, 0.125, 0.5, 0.375, 0.5, 0.375, 0.75, 0.125, 0.75, 0.625, 0.5, 0.875, 0.5, 0.875, 0.75, 0.625, 0.75])
me_cube_008.materials.append(mat_rr_white)
me_cube_008.materials.append(mat_rr_grey)
me_cube_008.update()
me_cube_009 = bpy.data.meshes.new('Cube.009')
me_cube_009.from_pydata([(-1.0, -1.0, -1.0), (-1.0, -1.0, 1.0), (-1.0, 1.0, -1.0), (-1.0, 1.0, 1.0), (1.0, -1.0, -1.0), (1.0, -1.0, 1.0), (1.0, 1.0, -1.0), (1.0, 1.0, 1.0), (-1.0, -1.6, -1.222), (-1.0, -1.6, 1.222), (-1.0, -1.0, -1.222), (-1.0, -1.0, 1.222), (1.0, -1.6, -1.222), (1.0, -1.6, 1.222), (1.0, -1.0, -1.222), (1.0, -1.0, 1.222), (-1.0, 1.0, -1.222), (-1.0, 1.0, 1.222), (-1.0, 1.6, -1.222), (-1.0, 1.6, 1.222), (1.0, 1.0, -1.222), (1.0, 1.0, 1.222), (1.0, 1.6, -1.222), (1.0, 1.6, 1.222), (101.0, -1.6, -1.0), (101.0, -1.6, 1.0), (1.0, -1.6, -1.0), (1.0, -1.6, 1.0), (101.0, -1.52, -1.0), (101.0, -1.52, 1.0), (1.0, -1.52, -1.0), (1.0, -1.52, 1.0), (101.0, 1.52, -1.0), (101.0, 1.52, 1.0), (1.0, 1.52, -1.0), (1.0, 1.52, 1.0), (101.0, 1.6, -1.0), (101.0, 1.6, 1.0), (1.0, 1.6, -1.0), (1.0, 1.6, 1.0)], [], [(0, 1, 3, 2), (2, 3, 7, 6), (6, 7, 5, 4), (4, 5, 1, 0), (2, 6, 4, 0), (7, 3, 1, 5), (8, 9, 11, 10), (10, 11, 15, 14), (14, 15, 13, 12), (12, 13, 9, 8), (10, 14, 12, 8), (15, 11, 9, 13), (16, 17, 19, 18), (18, 19, 23, 22), (22, 23, 21, 20), (20, 21, 17, 16), (18, 22, 20, 16), (23, 19, 17, 21), (24, 25, 27, 26), (26, 27, 31, 30), (30, 31, 29, 28), (28, 29, 25, 24), (26, 30, 28, 24), (31, 27, 25, 29), (32, 33, 35, 34), (34, 35, 39, 38), (38, 39, 37, 36), (36, 37, 33, 32), (34, 38, 36, 32), (39, 35, 33, 37)])
me_cube_009.polygons.foreach_set('material_index', [0, 0, 0, 0, 0, 0, 1, 1, 1, 1, 1, 1, 1, 1, 1, 1, 1, 1, 1, 1, 1, 1, 1, 1, 1, 1, 1, 1, 1, 1])
_uv = me_cube_009.uv_layers.new(name='UVMap')
_uv.uv.foreach_set('vector', [0.375, 0.0, 0.625, 0.0, 0.625, 0.25, 0.375, 0.25, 0.375, 0.25, 0.625, 0.25, 0.625, 0.5, 0.375, 0.5, 0.375, 0.5, 0.625, 0.5, 0.625, 0.75, 0.375, 0.75, 0.375, 0.75, 0.625, 0.75, 0.625, 1.0, 0.375, 1.0, 0.125, 0.5, 0.375, 0.5, 0.375, 0.75, 0.125, 0.75, 0.625, 0.5, 0.875, 0.5, 0.875, 0.75, 0.625, 0.75, 0.375, 0.0, 0.625, 0.0, 0.625, 0.25, 0.375, 0.25, 0.375, 0.25, 0.625, 0.25, 0.625, 0.5, 0.375, 0.5, 0.375, 0.5, 0.625, 0.5, 0.625, 0.75, 0.375, 0.75, 0.375, 0.75, 0.625, 0.75, 0.625, 1.0, 0.375, 1.0, 0.125, 0.5, 0.375, 0.5, 0.375, 0.75, 0.125, 0.75, 0.625, 0.5, 0.875, 0.5, 0.875, 0.75, 0.625, 0.75, 0.375, 0.0, 0.625, 0.0, 0.625, 0.25, 0.375, 0.25, 0.375, 0.25, 0.625, 0.25, 0.625, 0.5, 0.375, 0.5, 0.375, 0.5, 0.625, 0.5, 0.625, 0.75, 0.375, 0.75, 0.375, 0.75, 0.625, 0.75, 0.625, 1.0, 0.375, 1.0, 0.125, 0.5, 0.375, 0.5, 0.375, 0.75, 0.125, 0.75, 0.625, 0.5, 0.875, 0.5, 0.875, 0.75, 0.625, 0.75, 0.375, 0.0, 0.625, 0.0, 0.625, 0.25, 0.375, 0.25, 0.375, 0.25, 0.625, 0.25, 0.625, 0.5, 0.375, 0.5, 0.375, 0.5, 0.625, 0.5, 0.625, 0.75, 0.375, 0.75, 0.375, 0.75, 0.625, 0.75, 0.625, 1.0, 0.375, 1.0, 0.125, 0.5, 0.375, 0.5, 0.375, 0.75, 0.125, 0.75, 0.625, 0.5, 0.875, 0.5, 0.875, 0.75, 0.625, 0.75, 0.375, 0.0, 0.625, 0.0, 0.625, 0.25, 0.375, 0.25, 0.375, 0.25, 0.625, 0.25, 0.625, 0.5, 0.375, 0.5, 0.375, 0.5, 0.625, 0.5, 0.625, 0.75, 0.375, 0.75, 0.375, 0.75, 0.625, 0.75, 0.625, 1.0, 0.375, 1.0, 0.125, 0.5, 0.375, 0.5, 0.375, 0.75, 0.125, 0.75, 0.625, 0.5, 0.875, 0.5, 0.875, 0.75, 0.625, 0.75])
me_cube_009.materials.append(mat_rr_white)
me_cube_009.materials.append(mat_rr_grey)
me_cube_009.update()
me_cube_010 = bpy.data.meshes.new('Cube.010')
me_cube_010.from_pydata([(-1.0, -1.0, -1.0), (-1.0, -1.0, 1.0), (-1.0, 1.0, -1.0), (-1.0, 1.0, 1.0), (1.0, -1.0, -1.0), (1.0, -1.0, 1.0), (1.0, 1.0, -1.0), (1.0, 1.0, 1.0), (-1.0, -1.6, -1.222), (-1.0, -1.6, 1.222), (-1.0, -1.0, -1.222), (-1.0, -1.0, 1.222), (1.0, -1.6, -1.222), (1.0, -1.6, 1.222), (1.0, -1.0, -1.222), (1.0, -1.0, 1.222), (-1.0, 1.0, -1.222), (-1.0, 1.0, 1.222), (-1.0, 1.6, -1.222), (-1.0, 1.6, 1.222), (1.0, 1.0, -1.222), (1.0, 1.0, 1.222), (1.0, 1.6, -1.222), (1.0, 1.6, 1.222), (101.0, -1.6, -1.0), (101.0, -1.6, 1.0), (1.0, -1.6, -1.0), (1.0, -1.6, 1.0), (101.0, -1.52, -1.0), (101.0, -1.52, 1.0), (1.0, -1.52, -1.0), (1.0, -1.52, 1.0), (101.0, 1.52, -1.0), (101.0, 1.52, 1.0), (1.0, 1.52, -1.0), (1.0, 1.52, 1.0), (101.0, 1.6, -1.0), (101.0, 1.6, 1.0), (1.0, 1.6, -1.0), (1.0, 1.6, 1.0)], [], [(0, 1, 3, 2), (2, 3, 7, 6), (6, 7, 5, 4), (4, 5, 1, 0), (2, 6, 4, 0), (7, 3, 1, 5), (8, 9, 11, 10), (10, 11, 15, 14), (14, 15, 13, 12), (12, 13, 9, 8), (10, 14, 12, 8), (15, 11, 9, 13), (16, 17, 19, 18), (18, 19, 23, 22), (22, 23, 21, 20), (20, 21, 17, 16), (18, 22, 20, 16), (23, 19, 17, 21), (24, 25, 27, 26), (26, 27, 31, 30), (30, 31, 29, 28), (28, 29, 25, 24), (26, 30, 28, 24), (31, 27, 25, 29), (32, 33, 35, 34), (34, 35, 39, 38), (38, 39, 37, 36), (36, 37, 33, 32), (34, 38, 36, 32), (39, 35, 33, 37)])
me_cube_010.polygons.foreach_set('material_index', [0, 0, 0, 0, 0, 0, 1, 1, 1, 1, 1, 1, 1, 1, 1, 1, 1, 1, 1, 1, 1, 1, 1, 1, 1, 1, 1, 1, 1, 1])
_uv = me_cube_010.uv_layers.new(name='UVMap')
_uv.uv.foreach_set('vector', [0.375, 0.0, 0.625, 0.0, 0.625, 0.25, 0.375, 0.25, 0.375, 0.25, 0.625, 0.25, 0.625, 0.5, 0.375, 0.5, 0.375, 0.5, 0.625, 0.5, 0.625, 0.75, 0.375, 0.75, 0.375, 0.75, 0.625, 0.75, 0.625, 1.0, 0.375, 1.0, 0.125, 0.5, 0.375, 0.5, 0.375, 0.75, 0.125, 0.75, 0.625, 0.5, 0.875, 0.5, 0.875, 0.75, 0.625, 0.75, 0.375, 0.0, 0.625, 0.0, 0.625, 0.25, 0.375, 0.25, 0.375, 0.25, 0.625, 0.25, 0.625, 0.5, 0.375, 0.5, 0.375, 0.5, 0.625, 0.5, 0.625, 0.75, 0.375, 0.75, 0.375, 0.75, 0.625, 0.75, 0.625, 1.0, 0.375, 1.0, 0.125, 0.5, 0.375, 0.5, 0.375, 0.75, 0.125, 0.75, 0.625, 0.5, 0.875, 0.5, 0.875, 0.75, 0.625, 0.75, 0.375, 0.0, 0.625, 0.0, 0.625, 0.25, 0.375, 0.25, 0.375, 0.25, 0.625, 0.25, 0.625, 0.5, 0.375, 0.5, 0.375, 0.5, 0.625, 0.5, 0.625, 0.75, 0.375, 0.75, 0.375, 0.75, 0.625, 0.75, 0.625, 1.0, 0.375, 1.0, 0.125, 0.5, 0.375, 0.5, 0.375, 0.75, 0.125, 0.75, 0.625, 0.5, 0.875, 0.5, 0.875, 0.75, 0.625, 0.75, 0.375, 0.0, 0.625, 0.0, 0.625, 0.25, 0.375, 0.25, 0.375, 0.25, 0.625, 0.25, 0.625, 0.5, 0.375, 0.5, 0.375, 0.5, 0.625, 0.5, 0.625, 0.75, 0.375, 0.75, 0.375, 0.75, 0.625, 0.75, 0.625, 1.0, 0.375, 1.0, 0.125, 0.5, 0.375, 0.5, 0.375, 0.75, 0.125, 0.75, 0.625, 0.5, 0.875, 0.5, 0.875, 0.75, 0.625, 0.75, 0.375, 0.0, 0.625, 0.0, 0.625, 0.25, 0.375, 0.25, 0.375, 0.25, 0.625, 0.25, 0.625, 0.5, 0.375, 0.5, 0.375, 0.5, 0.625, 0.5, 0.625, 0.75, 0.375, 0.75, 0.375, 0.75, 0.625, 0.75, 0.625, 1.0, 0.375, 1.0, 0.125, 0.5, 0.375, 0.5, 0.375, 0.75, 0.125, 0.75, 0.625, 0.5, 0.875, 0.5, 0.875, 0.75, 0.625, 0.75])
me_cube_010.materials.append(mat_rr_white)
me_cube_010.materials.append(mat_rr_grey)
me_cube_010.update()
me_plane_004 = bpy.data.meshes.new('Plane.004')
me_plane_004.from_pydata([(-4.0, -1.5, 0.0), (4.0, -1.5, 0.0), (-4.0, 1.5, 0.0), (4.0, 1.5, 0.0), (1.25, -1.5, 0.0), (2.75, -1.5, 0.0), (2.75, 0.5, 0.0), (1.25, 0.5, 0.0), (-4.0, -1.5, -0.01), (4.0, -1.5, -0.01), (-4.0, 1.5, -0.01), (4.0, 1.5, -0.01), (1.25, -1.5, -0.01), (2.75, -1.5, -0.01), (2.75, 0.5, -0.01), (1.25, 0.5, -0.01)], [], [(7, 6, 3), (6, 5, 1), (2, 0, 7), (0, 4, 7), (6, 1, 3), (2, 7, 3), (15, 11, 14), (14, 9, 13), (10, 15, 8), (8, 15, 12), (14, 11, 9), (10, 11, 15), (0, 2, 10, 8), (2, 3, 11, 10), (4, 0, 8, 12), (1, 5, 13, 9), (5, 6, 14, 13), (7, 4, 12, 15), (3, 1, 9, 11), (6, 7, 15, 14)])
_uv = me_plane_004.uv_layers.new(name='UVMap')
_uv.uv.foreach_set('vector', [-0.437, 1.05, -1.562, 1.05, -2.499, 7.451e-08, -1.562, 1.05, -1.562, 3.15, -2.499, 3.15, 3.501, -5.215e-07, 3.501, 3.15, -0.437, 1.05, 3.501, 3.15, -0.437, 3.15, -0.437, 1.05, -1.562, 1.05, -2.499, 3.15, -2.499, 7.451e-08, 3.501, -5.215e-07, -0.437, 1.05, -2.499, 7.451e-08, -0.437, 1.05, -2.499, 7.451e-08, -1.562, 1.05, -1.562, 1.05, -2.499, 3.15, -1.562, 3.15, 3.501, -5.215e-07, -0.437, 1.05, 3.501, 3.15, 3.501, 3.15, -0.437, 1.05, -0.437, 3.15, -1.562, 1.05, -2.499, 7.451e-08, -2.499, 3.15, 3.501, -5.215e-07, -2.499, 7.451e-08, -0.437, 1.05, 3.501, 3.15, 3.501, -5.215e-07, 3.501, -5.215e-07, 3.501, 3.15, 3.501, -5.215e-07, -2.499, 7.451e-08, -2.499, 7.451e-08, 3.501, -5.215e-07, -0.437, 3.15, 3.501, 3.15, 3.501, 3.15, -0.437, 3.15, -2.499, 3.15, -1.562, 3.15, -1.562, 3.15, -2.499, 3.15, -1.562, 3.15, -1.562, 1.05, -1.562, 1.05, -1.562, 3.15, -0.437, 1.05, -0.437, 3.15, -0.437, 3.15, -0.437, 1.05, -2.499, 7.451e-08, -2.499, 3.15, -2.499, 3.15, -2.499, 7.451e-08, -1.562, 1.05, -0.437, 1.05, -0.437, 1.05, -1.562, 1.05])
me_plane_004.materials.append(mat_rr_wall)
me_plane_004.materials.append(None)
me_plane_004.update()
me_plane_006 = bpy.data.meshes.new('Plane.006')
me_plane_006.from_pydata([(-4.0, -1.5, 0.0), (4.0, -1.5, 0.0), (-4.0, 1.5, 0.0), (4.0, 1.5, 0.0), (-4.0, -1.5, -0.01), (4.0, -1.5, -0.01), (-4.0, 1.5, -0.01), (4.0, 1.5, -0.01)], [], [(0, 1, 3, 2), (4, 6, 7, 5), (0, 2, 6, 4), (1, 0, 4, 5), (3, 1, 5, 7), (2, 3, 7, 6)])
_uv = me_plane_006.uv_layers.new(name='UVMap')
_uv.uv.foreach_set('vector', [3.501, 3.15, -2.499, 3.15, -2.499, 7.451e-08, 3.501, -5.215e-07, 3.501, 3.15, 3.501, -5.215e-07, -2.499, 7.451e-08, -2.499, 3.15, 3.501, 3.15, 3.501, -5.215e-07, 3.501, -5.215e-07, 3.501, 3.15, -2.499, 3.15, 3.501, 3.15, 3.501, 3.15, -2.499, 3.15, -2.499, 7.451e-08, -2.499, 3.15, -2.499, 3.15, -2.499, 7.451e-08, 3.501, -5.215e-07, -2.499, 7.451e-08, -2.499, 7.451e-08, 3.501, -5.215e-07])
me_plane_006.materials.append(mat_rr_wall)
me_plane_006.update()
me_plane_007 = bpy.data.meshes.new('Plane.007')
me_plane_007.from_pydata([(-1.0, -1.0, 0.0), (1.0, -1.0, 0.0), (-1.0, 1.0, 0.0), (1.0, 1.0, 0.0), (-1.0, -1.0, -0.01), (1.0, -1.0, -0.01), (-1.0, 1.0, -0.01), (1.0, 1.0, -0.01)], [], [(0, 1, 3, 2), (4, 6, 7, 5), (0, 2, 6, 4), (1, 0, 4, 5), (3, 1, 5, 7), (2, 3, 7, 6)])
_uv = me_plane_007.uv_layers.new(name='UVMap')
_uv.uv.foreach_set('vector', [-0.125, -0.125, 1.125, -0.125, 1.125, 1.125, -0.125, 1.125, -0.125, -0.125, -0.125, 1.125, 1.125, 1.125, 1.125, -0.125, -0.125, -0.125, -0.125, 1.125, -0.125, 1.125, -0.125, -0.125, 1.125, -0.125, -0.125, -0.125, -0.125, -0.125, 1.125, -0.125, 1.125, 1.125, 1.125, -0.125, 1.125, -0.125, 1.125, 1.125, -0.125, 1.125, 1.125, 1.125, 1.125, 1.125, -0.125, 1.125])
me_plane_007.materials.append(mat_rr_ceiling)
me_plane_007.update()
me_cube_011 = bpy.data.meshes.new('Cube.011')
me_cube_011.from_pydata([(-1.0, -1.0, -1.0), (-1.0, -1.0, 1.0), (-1.0, 1.0, -1.0), (-1.0, 1.0, 1.0), (1.0, -1.0, -1.0), (1.0, -1.0, 1.0), (1.0, 1.0, -1.0), (1.0, 1.0, 1.0), (-1.0, -1.6, -1.222), (-1.0, -1.6, 1.222), (-1.0, -1.0, -1.222), (-1.0, -1.0, 1.222), (1.0, -1.6, -1.222), (1.0, -1.6, 1.222), (1.0, -1.0, -1.222), (1.0, -1.0, 1.222), (-1.0, 1.0, -1.222), (-1.0, 1.0, 1.222), (-1.0, 1.6, -1.222), (-1.0, 1.6, 1.222), (1.0, 1.0, -1.222), (1.0, 1.0, 1.222), (1.0, 1.6, -1.222), (1.0, 1.6, 1.222), (101.0, -1.6, -1.0), (101.0, -1.6, 1.0), (1.0, -1.6, -1.0), (1.0, -1.6, 1.0), (101.0, -1.52, -1.0), (101.0, -1.52, 1.0), (1.0, -1.52, -1.0), (1.0, -1.52, 1.0), (101.0, 1.52, -1.0), (101.0, 1.52, 1.0), (1.0, 1.52, -1.0), (1.0, 1.52, 1.0), (101.0, 1.6, -1.0), (101.0, 1.6, 1.0), (1.0, 1.6, -1.0), (1.0, 1.6, 1.0)], [], [(0, 1, 3, 2), (2, 3, 7, 6), (6, 7, 5, 4), (4, 5, 1, 0), (2, 6, 4, 0), (7, 3, 1, 5), (8, 9, 11, 10), (10, 11, 15, 14), (14, 15, 13, 12), (12, 13, 9, 8), (10, 14, 12, 8), (15, 11, 9, 13), (16, 17, 19, 18), (18, 19, 23, 22), (22, 23, 21, 20), (20, 21, 17, 16), (18, 22, 20, 16), (23, 19, 17, 21), (24, 25, 27, 26), (26, 27, 31, 30), (30, 31, 29, 28), (28, 29, 25, 24), (26, 30, 28, 24), (31, 27, 25, 29), (32, 33, 35, 34), (34, 35, 39, 38), (38, 39, 37, 36), (36, 37, 33, 32), (34, 38, 36, 32), (39, 35, 33, 37)])
me_cube_011.polygons.foreach_set('material_index', [0, 0, 0, 0, 0, 0, 1, 1, 1, 1, 1, 1, 1, 1, 1, 1, 1, 1, 1, 1, 1, 1, 1, 1, 1, 1, 1, 1, 1, 1])
_uv = me_cube_011.uv_layers.new(name='UVMap')
_uv.uv.foreach_set('vector', [0.375, 0.0, 0.625, 0.0, 0.625, 0.25, 0.375, 0.25, 0.375, 0.25, 0.625, 0.25, 0.625, 0.5, 0.375, 0.5, 0.375, 0.5, 0.625, 0.5, 0.625, 0.75, 0.375, 0.75, 0.375, 0.75, 0.625, 0.75, 0.625, 1.0, 0.375, 1.0, 0.125, 0.5, 0.375, 0.5, 0.375, 0.75, 0.125, 0.75, 0.625, 0.5, 0.875, 0.5, 0.875, 0.75, 0.625, 0.75, 0.375, 0.0, 0.625, 0.0, 0.625, 0.25, 0.375, 0.25, 0.375, 0.25, 0.625, 0.25, 0.625, 0.5, 0.375, 0.5, 0.375, 0.5, 0.625, 0.5, 0.625, 0.75, 0.375, 0.75, 0.375, 0.75, 0.625, 0.75, 0.625, 1.0, 0.375, 1.0, 0.125, 0.5, 0.375, 0.5, 0.375, 0.75, 0.125, 0.75, 0.625, 0.5, 0.875, 0.5, 0.875, 0.75, 0.625, 0.75, 0.375, 0.0, 0.625, 0.0, 0.625, 0.25, 0.375, 0.25, 0.375, 0.25, 0.625, 0.25, 0.625, 0.5, 0.375, 0.5, 0.375, 0.5, 0.625, 0.5, 0.625, 0.75, 0.375, 0.75, 0.375, 0.75, 0.625, 0.75, 0.625, 1.0, 0.375, 1.0, 0.125, 0.5, 0.375, 0.5, 0.375, 0.75, 0.125, 0.75, 0.625, 0.5, 0.875, 0.5, 0.875, 0.75, 0.625, 0.75, 0.375, 0.0, 0.625, 0.0, 0.625, 0.25, 0.375, 0.25, 0.375, 0.25, 0.625, 0.25, 0.625, 0.5, 0.375, 0.5, 0.375, 0.5, 0.625, 0.5, 0.625, 0.75, 0.375, 0.75, 0.375, 0.75, 0.625, 0.75, 0.625, 1.0, 0.375, 1.0, 0.125, 0.5, 0.375, 0.5, 0.375, 0.75, 0.125, 0.75, 0.625, 0.5, 0.875, 0.5, 0.875, 0.75, 0.625, 0.75, 0.375, 0.0, 0.625, 0.0, 0.625, 0.25, 0.375, 0.25, 0.375, 0.25, 0.625, 0.25, 0.625, 0.5, 0.375, 0.5, 0.375, 0.5, 0.625, 0.5, 0.625, 0.75, 0.375, 0.75, 0.375, 0.75, 0.625, 0.75, 0.625, 1.0, 0.375, 1.0, 0.125, 0.5, 0.375, 0.5, 0.375, 0.75, 0.125, 0.75, 0.625, 0.5, 0.875, 0.5, 0.875, 0.75, 0.625, 0.75])
me_cube_011.materials.append(mat_rr_white)
me_cube_011.materials.append(mat_rr_grey)
me_cube_011.update()
me_cube_016 = bpy.data.meshes.new('Cube.016')
me_cube_016.from_pydata([(-0.4, -1.1, -0.2), (-0.2695, -0.04369, 0.2), (-0.4, 1.1, -0.2), (-0.2695, 0.04382, 0.2), (0.332, -0.51, 0.2), (0.332, 0.51, 0.2), (-0.3425, -0.04711, 0.2), (-0.3425, 0.04724, 0.2), (0.4, 1.1, 0.2), (0.4, -1.1, 0.2), (-0.212, -0.51, -0.1), (-0.212, 0.51, -0.1), (0.332, 0.51, -0.1), (0.332, -0.51, -0.1), (-0.4, -1.1, 0.2), (-0.4, 1.1, 0.2), (-0.212, -0.51, 0.2), (-0.212, 0.51, 0.2), (-0.3425, -0.04711, 0.3994), (-0.3425, 0.04724, 0.3994), (-0.2695, -0.04369, 0.3994), (-0.2695, 0.04382, 0.3994), (-0.3081, -0.04711, 0.4911), (-0.3081, 0.04724, 0.4911), (-0.2536, -0.04369, 0.4427), (-0.2536, 0.04382, 0.4427), (-0.2509, -0.04711, 0.5461), (-0.2509, 0.04724, 0.5461), (-0.219, -0.04369, 0.4806), (-0.219, 0.04382, 0.4806), (-0.1797, -0.04711, 0.5672), (-0.1797, 0.04724, 0.5672), (-0.1806, -0.04369, 0.4942), (-0.1806, 0.04382, 0.4942), (-0.1135, -0.04711, 0.5645), (-0.1135, 0.04724, 0.5645), (-0.1378, -0.04369, 0.4958), (-0.1378, 0.04382, 0.4958), (-0.07175, -0.04687, 0.5501), (-0.07175, 0.04749, 0.5501), (-0.1111, -0.04345, 0.4887), (-0.1111, 0.04407, 0.4887), (-0.03125, -0.04687, 0.5192), (-0.03125, 0.04749, 0.5192), (-0.09009, -0.04345, 0.4762), (-0.09009, 0.04407, 0.4762), (-0.004711, -0.04687, 0.4815), (-0.004711, 0.04749, 0.4815), (-0.07326, -0.04345, 0.4567), (-0.07326, 0.04407, 0.4567), (0.003112, -0.04687, 0.4445), (0.003112, 0.04749, 0.4445), (-0.06974, -0.04345, 0.4414), (-0.06974, 0.04407, 0.4414), (0.1869, -1.1, -0.2), (0.4, -1.1, -0.09346), (0.2685, -1.1, -0.1919), (0.3376, -1.1, -0.1688), (0.3838, -1.1, -0.1342), (0.4, 1.1, -0.09346), (0.1869, 1.1, -0.2), (0.3838, 1.1, -0.1342), (0.3376, 1.1, -0.1688), (0.2685, 1.1, -0.1919)], [], [(0, 14, 15, 2), (54, 56, 57, 58, 55, 9, 14, 0), (2, 15, 8, 59, 61, 62, 63, 60), (59, 8, 9, 55), (17, 16, 10, 11), (6, 1, 20, 18), (17, 5, 8, 15), (5, 4, 9, 8), (4, 16, 14, 9), (12, 11, 10, 13), (16, 4, 13, 10), (5, 17, 11, 12), (4, 5, 12, 13), (6, 7, 15, 14), (3, 1, 16, 17), (1, 6, 14, 16), (7, 3, 17, 15), (21, 19, 23, 25), (7, 6, 18, 19), (3, 7, 19, 21), (1, 3, 21, 20), (24, 25, 29, 28), (20, 21, 25, 24), (18, 20, 24, 22), (19, 18, 22, 23), (26, 28, 32, 30), (22, 24, 28, 26), (23, 22, 26, 27), (25, 23, 27, 29), (33, 31, 35, 37), (27, 26, 30, 31), (29, 27, 31, 33), (28, 29, 33, 32), (34, 36, 40, 38), (32, 33, 37, 36), (30, 32, 36, 34), (31, 30, 34, 35), (38, 40, 44, 42), (35, 34, 38, 39), (37, 35, 39, 41), (36, 37, 41, 40), (42, 44, 48, 46), (39, 38, 42, 43), (41, 39, 43, 45), (40, 41, 45, 44), (49, 47, 51, 53), (43, 42, 46, 47), (45, 43, 47, 49), (44, 45, 49, 48), (52, 53, 51, 50), (48, 49, 53, 52), (46, 48, 52, 50), (47, 46, 50, 51), (54, 60, 63, 56), (56, 63, 62, 57), (57, 62, 61, 58), (58, 61, 59, 55), (2, 60, 54, 0)])
_uv = me_cube_016.uv_layers.new(name='UVMap')
_uv.uv.foreach_set('vector', [0.375, 0.0, 0.625, 0.0, 0.625, 0.25, 0.375, 0.25, 0.3147, 0.7337, 0.3117, 0.8356, 0.3032, 0.922, 0.2904, 0.9797, 0.2754, 1.0, 0.1669, 1.0, 0.1669, 0.0, 0.3147, 0.0, 0.375, 0.25, 0.625, 0.25, 0.625, 0.5, 0.4416, 0.5, 0.4161, 0.4949, 0.3945, 0.4805, 0.3801, 0.4589, 0.375, 0.4334, 0.4416, 0.5, 0.625, 0.5, 0.625, 0.75, 0.4416, 0.75, 0.8563, 0.5188, 0.8563, 0.7313, 0.8563, 0.7313, 0.8563, 0.5188, 0.8693, 0.7254, 0.862, 0.7181, 0.862, 0.7181, 0.8693, 0.7254, 0.8563, 0.5188, 0.6438, 0.5188, 0.625, 0.5, 0.875, 0.5, 0.6438, 0.5188, 0.6438, 0.7313, 0.625, 0.75, 0.625, 0.5, 0.6438, 0.7313, 0.8563, 0.7313, 0.875, 0.75, 0.625, 0.75, 0.6438, 0.5188, 0.8563, 0.5188, 0.8563, 0.7313, 0.6438, 0.7313, 0.8563, 0.7313, 0.6438, 0.7313, 0.6438, 0.7313, 0.8563, 0.7313, 0.6438, 0.5188, 0.8563, 0.5188, 0.8563, 0.5188, 0.6438, 0.5188, 0.6438, 0.7313, 0.6438, 0.5188, 0.6438, 0.5188, 0.6438, 0.7313, 0.8693, 0.7254, 0.8693, 0.5246, 0.875, 0.5, 0.875, 0.75, 0.862, 0.5319, 0.862, 0.7181, 0.8563, 0.7313, 0.8563, 0.5188, 0.862, 0.7181, 0.8693, 0.7254, 0.875, 0.75, 0.8563, 0.7313, 0.8693, 0.5246, 0.862, 0.5319, 0.8563, 0.5188, 0.875, 0.5, 0.862, 0.5319, 0.8693, 0.5246, 0.8693, 0.5246, 0.862, 0.5319, 0.8693, 0.5246, 0.8693, 0.7254, 0.8693, 0.7254, 0.8693, 0.5246, 0.862, 0.5319, 0.8693, 0.5246, 0.8693, 0.5246, 0.862, 0.5319, 0.862, 0.7181, 0.862, 0.5319, 0.862, 0.5319, 0.862, 0.7181, 0.862, 0.7181, 0.862, 0.5319, 0.862, 0.5319, 0.862, 0.7181, 0.862, 0.7181, 0.862, 0.5319, 0.862, 0.5319, 0.862, 0.7181, 0.8693, 0.7254, 0.862, 0.7181, 0.862, 0.7181, 0.8693, 0.7254, 0.8693, 0.5246, 0.8693, 0.7254, 0.8693, 0.7254, 0.8693, 0.5246, 0.8693, 0.7254, 0.862, 0.7181, 0.862, 0.7181, 0.8693, 0.7254, 0.8693, 0.7254, 0.862, 0.7181, 0.862, 0.7181, 0.8693, 0.7254, 0.8693, 0.5246, 0.8693, 0.7254, 0.8693, 0.7254, 0.8693, 0.5246, 0.862, 0.5319, 0.8693, 0.5246, 0.8693, 0.5246, 0.862, 0.5319, 0.862, 0.5319, 0.8693, 0.5246, 0.8693, 0.5246, 0.862, 0.5319, 0.8693, 0.5246, 0.8693, 0.7254, 0.8693, 0.7254, 0.8693, 0.5246, 0.862, 0.5319, 0.8693, 0.5246, 0.8693, 0.5246, 0.862, 0.5319, 0.862, 0.7181, 0.862, 0.5319, 0.862, 0.5319, 0.862, 0.7181, 0.8693, 0.7254, 0.862, 0.7181, 0.862, 0.7181, 0.8693, 0.7254, 0.862, 0.7181, 0.862, 0.5319, 0.862, 0.5319, 0.862, 0.7181, 0.8693, 0.7254, 0.862, 0.7181, 0.862, 0.7181, 0.8693, 0.7254, 0.8693, 0.5246, 0.8693, 0.7254, 0.8693, 0.7254, 0.8693, 0.5246, 0.8693, 0.7254, 0.862, 0.7181, 0.862, 0.7181, 0.8693, 0.7254, 0.8693, 0.5246, 0.8693, 0.7254, 0.8693, 0.7254, 0.8693, 0.5246, 0.862, 0.5319, 0.8693, 0.5246, 0.8693, 0.5246, 0.862, 0.5319, 0.862, 0.7181, 0.862, 0.5319, 0.862, 0.5319, 0.862, 0.7181, 0.8693, 0.7254, 0.862, 0.7181, 0.862, 0.7181, 0.8693, 0.7254, 0.8693, 0.5246, 0.8693, 0.7254, 0.8693, 0.7254, 0.8693, 0.5246, 0.862, 0.5319, 0.8693, 0.5246, 0.8693, 0.5246, 0.862, 0.5319, 0.862, 0.7181, 0.862, 0.5319, 0.862, 0.5319, 0.862, 0.7181, 0.862, 0.5319, 0.8693, 0.5246, 0.8693, 0.5246, 0.862, 0.5319, 0.8693, 0.5246, 0.8693, 0.7254, 0.8693, 0.7254, 0.8693, 0.5246, 0.862, 0.5319, 0.8693, 0.5246, 0.8693, 0.5246, 0.862, 0.5319, 0.862, 0.7181, 0.862, 0.5319, 0.862, 0.5319, 0.862, 0.7181, 0.862, 0.7181, 0.862, 0.5319, 0.8693, 0.5246, 0.8693, 0.7254, 0.862, 0.7181, 0.862, 0.5319, 0.862, 0.5319, 0.862, 0.7181, 0.8693, 0.7254, 0.862, 0.7181, 0.862, 0.7181, 0.8693, 0.7254, 0.8693, 0.5246, 0.8693, 0.7254, 0.8693, 0.7254, 0.8693, 0.5246, 0.3084, 0.75, 0.3084, 0.5, 0.3339, 0.5, 0.3339, 0.75, 0.3339, 0.75, 0.3339, 0.5, 0.375, 0.5, 0.375, 0.75, 0.375, 0.75, 0.375, 0.5, 0.4161, 0.5, 0.4161, 0.75, 0.4161, 0.75, 0.4161, 0.5, 0.4416, 0.5, 0.4416, 0.75, 0.125, 0.5, 0.3084, 0.5, 0.3084, 0.75, 0.125, 0.75])
me_cube_016.materials.append(mat_rr_marble)
me_cube_016.update()
me_cube_012 = bpy.data.meshes.new('Cube.012')
me_cube_012.from_pydata([(-0.4, -1.1, -0.2), (-0.2695, -0.04369, 0.2), (-0.4, 1.1, -0.2), (-0.2695, 0.04382, 0.2), (0.332, -0.51, 0.2), (0.332, 0.51, 0.2), (-0.3425, -0.04711, 0.2), (-0.3425, 0.04724, 0.2), (0.4, 1.1, 0.2), (0.4, -1.1, 0.2), (-0.212, -0.51, -0.1), (-0.212, 0.51, -0.1), (0.332, 0.51, -0.1), (0.332, -0.51, -0.1), (-0.4, -1.1, 0.2), (-0.4, 1.1, 0.2), (-0.212, -0.51, 0.2), (-0.212, 0.51, 0.2), (-0.3425, -0.04711, 0.3994), (-0.3425, 0.04724, 0.3994), (-0.2695, -0.04369, 0.3994), (-0.2695, 0.04382, 0.3994), (-0.3081, -0.04711, 0.4911), (-0.3081, 0.04724, 0.4911), (-0.2536, -0.04369, 0.4427), (-0.2536, 0.04382, 0.4427), (-0.2509, -0.04711, 0.5461), (-0.2509, 0.04724, 0.5461), (-0.219, -0.04369, 0.4806), (-0.219, 0.04382, 0.4806), (-0.1797, -0.04711, 0.5672), (-0.1797, 0.04724, 0.5672), (-0.1806, -0.04369, 0.4942), (-0.1806, 0.04382, 0.4942), (-0.1135, -0.04711, 0.5645), (-0.1135, 0.04724, 0.5645), (-0.1378, -0.04369, 0.4958), (-0.1378, 0.04382, 0.4958), (-0.07175, -0.04687, 0.5501), (-0.07175, 0.04749, 0.5501), (-0.1111, -0.04345, 0.4887), (-0.1111, 0.04407, 0.4887), (-0.03125, -0.04687, 0.5192), (-0.03125, 0.04749, 0.5192), (-0.09009, -0.04345, 0.4762), (-0.09009, 0.04407, 0.4762), (-0.004711, -0.04687, 0.4815), (-0.004711, 0.04749, 0.4815), (-0.07326, -0.04345, 0.4567), (-0.07326, 0.04407, 0.4567), (0.003112, -0.04687, 0.4445), (0.003112, 0.04749, 0.4445), (-0.06974, -0.04345, 0.4414), (-0.06974, 0.04407, 0.4414), (0.1869, -1.1, -0.2), (0.4, -1.1, -0.09346), (0.2685, -1.1, -0.1919), (0.3376, -1.1, -0.1688), (0.3838, -1.1, -0.1342), (0.4, 1.1, -0.09346), (0.1869, 1.1, -0.2), (0.3838, 1.1, -0.1342), (0.3376, 1.1, -0.1688), (0.2685, 1.1, -0.1919)], [], [(0, 14, 15, 2), (54, 56, 57, 58, 55, 9, 14, 0), (2, 15, 8, 59, 61, 62, 63, 60), (59, 8, 9, 55), (17, 16, 10, 11), (6, 1, 20, 18), (17, 5, 8, 15), (5, 4, 9, 8), (4, 16, 14, 9), (12, 11, 10, 13), (16, 4, 13, 10), (5, 17, 11, 12), (4, 5, 12, 13), (6, 7, 15, 14), (3, 1, 16, 17), (1, 6, 14, 16), (7, 3, 17, 15), (21, 19, 23, 25), (7, 6, 18, 19), (3, 7, 19, 21), (1, 3, 21, 20), (24, 25, 29, 28), (20, 21, 25, 24), (18, 20, 24, 22), (19, 18, 22, 23), (26, 28, 32, 30), (22, 24, 28, 26), (23, 22, 26, 27), (25, 23, 27, 29), (33, 31, 35, 37), (27, 26, 30, 31), (29, 27, 31, 33), (28, 29, 33, 32), (34, 36, 40, 38), (32, 33, 37, 36), (30, 32, 36, 34), (31, 30, 34, 35), (38, 40, 44, 42), (35, 34, 38, 39), (37, 35, 39, 41), (36, 37, 41, 40), (42, 44, 48, 46), (39, 38, 42, 43), (41, 39, 43, 45), (40, 41, 45, 44), (49, 47, 51, 53), (43, 42, 46, 47), (45, 43, 47, 49), (44, 45, 49, 48), (52, 53, 51, 50), (48, 49, 53, 52), (46, 48, 52, 50), (47, 46, 50, 51), (54, 60, 63, 56), (56, 63, 62, 57), (57, 62, 61, 58), (58, 61, 59, 55), (2, 60, 54, 0)])
_uv = me_cube_012.uv_layers.new(name='UVMap')
_uv.uv.foreach_set('vector', [0.375, 0.0, 0.625, 0.0, 0.625, 0.25, 0.375, 0.25, 0.3147, 0.7337, 0.3117, 0.8356, 0.3032, 0.922, 0.2904, 0.9797, 0.2754, 1.0, 0.1669, 1.0, 0.1669, 0.0, 0.3147, 0.0, 0.375, 0.25, 0.625, 0.25, 0.625, 0.5, 0.4416, 0.5, 0.4161, 0.4949, 0.3945, 0.4805, 0.3801, 0.4589, 0.375, 0.4334, 0.4416, 0.5, 0.625, 0.5, 0.625, 0.75, 0.4416, 0.75, 0.8563, 0.5188, 0.8563, 0.7313, 0.8563, 0.7313, 0.8563, 0.5188, 0.8693, 0.7254, 0.862, 0.7181, 0.862, 0.7181, 0.8693, 0.7254, 0.8563, 0.5188, 0.6438, 0.5188, 0.625, 0.5, 0.875, 0.5, 0.6438, 0.5188, 0.6438, 0.7313, 0.625, 0.75, 0.625, 0.5, 0.6438, 0.7313, 0.8563, 0.7313, 0.875, 0.75, 0.625, 0.75, 0.6438, 0.5188, 0.8563, 0.5188, 0.8563, 0.7313, 0.6438, 0.7313, 0.8563, 0.7313, 0.6438, 0.7313, 0.6438, 0.7313, 0.8563, 0.7313, 0.6438, 0.5188, 0.8563, 0.5188, 0.8563, 0.5188, 0.6438, 0.5188, 0.6438, 0.7313, 0.6438, 0.5188, 0.6438, 0.5188, 0.6438, 0.7313, 0.8693, 0.7254, 0.8693, 0.5246, 0.875, 0.5, 0.875, 0.75, 0.862, 0.5319, 0.862, 0.7181, 0.8563, 0.7313, 0.8563, 0.5188, 0.862, 0.7181, 0.8693, 0.7254, 0.875, 0.75, 0.8563, 0.7313, 0.8693, 0.5246, 0.862, 0.5319, 0.8563, 0.5188, 0.875, 0.5, 0.862, 0.5319, 0.8693, 0.5246, 0.8693, 0.5246, 0.862, 0.5319, 0.8693, 0.5246, 0.8693, 0.7254, 0.8693, 0.7254, 0.8693, 0.5246, 0.862, 0.5319, 0.8693, 0.5246, 0.8693, 0.5246, 0.862, 0.5319, 0.862, 0.7181, 0.862, 0.5319, 0.862, 0.5319, 0.862, 0.7181, 0.862, 0.7181, 0.862, 0.5319, 0.862, 0.5319, 0.862, 0.7181, 0.862, 0.7181, 0.862, 0.5319, 0.862, 0.5319, 0.862, 0.7181, 0.8693, 0.7254, 0.862, 0.7181, 0.862, 0.7181, 0.8693, 0.7254, 0.8693, 0.5246, 0.8693, 0.7254, 0.8693, 0.7254, 0.8693, 0.5246, 0.8693, 0.7254, 0.862, 0.7181, 0.862, 0.7181, 0.8693, 0.7254, 0.8693, 0.7254, 0.862, 0.7181, 0.862, 0.7181, 0.8693, 0.7254, 0.8693, 0.5246, 0.8693, 0.7254, 0.8693, 0.7254, 0.8693, 0.5246, 0.862, 0.5319, 0.8693, 0.5246, 0.8693, 0.5246, 0.862, 0.5319, 0.862, 0.5319, 0.8693, 0.5246, 0.8693, 0.5246, 0.862, 0.5319, 0.8693, 0.5246, 0.8693, 0.7254, 0.8693, 0.7254, 0.8693, 0.5246, 0.862, 0.5319, 0.8693, 0.5246, 0.8693, 0.5246, 0.862, 0.5319, 0.862, 0.7181, 0.862, 0.5319, 0.862, 0.5319, 0.862, 0.7181, 0.8693, 0.7254, 0.862, 0.7181, 0.862, 0.7181, 0.8693, 0.7254, 0.862, 0.7181, 0.862, 0.5319, 0.862, 0.5319, 0.862, 0.7181, 0.8693, 0.7254, 0.862, 0.7181, 0.862, 0.7181, 0.8693, 0.7254, 0.8693, 0.5246, 0.8693, 0.7254, 0.8693, 0.7254, 0.8693, 0.5246, 0.8693, 0.7254, 0.862, 0.7181, 0.862, 0.7181, 0.8693, 0.7254, 0.8693, 0.5246, 0.8693, 0.7254, 0.8693, 0.7254, 0.8693, 0.5246, 0.862, 0.5319, 0.8693, 0.5246, 0.8693, 0.5246, 0.862, 0.5319, 0.862, 0.7181, 0.862, 0.5319, 0.862, 0.5319, 0.862, 0.7181, 0.8693, 0.7254, 0.862, 0.7181, 0.862, 0.7181, 0.8693, 0.7254, 0.8693, 0.5246, 0.8693, 0.7254, 0.8693, 0.7254, 0.8693, 0.5246, 0.862, 0.5319, 0.8693, 0.5246, 0.8693, 0.5246, 0.862, 0.5319, 0.862, 0.7181, 0.862, 0.5319, 0.862, 0.5319, 0.862, 0.7181, 0.862, 0.5319, 0.8693, 0.5246, 0.8693, 0.5246, 0.862, 0.5319, 0.8693, 0.5246, 0.8693, 0.7254, 0.8693, 0.7254, 0.8693, 0.5246, 0.862, 0.5319, 0.8693, 0.5246, 0.8693, 0.5246, 0.862, 0.5319, 0.862, 0.7181, 0.862, 0.5319, 0.862, 0.5319, 0.862, 0.7181, 0.862, 0.7181, 0.862, 0.5319, 0.8693, 0.5246, 0.8693, 0.7254, 0.862, 0.7181, 0.862, 0.5319, 0.862, 0.5319, 0.862, 0.7181, 0.8693, 0.7254, 0.862, 0.7181, 0.862, 0.7181, 0.8693, 0.7254, 0.8693, 0.5246, 0.8693, 0.7254, 0.8693, 0.7254, 0.8693, 0.5246, 0.3084, 0.75, 0.3084, 0.5, 0.3339, 0.5, 0.3339, 0.75, 0.3339, 0.75, 0.3339, 0.5, 0.375, 0.5, 0.375, 0.75, 0.375, 0.75, 0.375, 0.5, 0.4161, 0.5, 0.4161, 0.75, 0.4161, 0.75, 0.4161, 0.5, 0.4416, 0.5, 0.4416, 0.75, 0.125, 0.5, 0.3084, 0.5, 0.3084, 0.75, 0.125, 0.75])
me_cube_012.materials.append(mat_rr_marble)
me_cube_012.update()
me_cube_017 = bpy.data.meshes.new('Cube.017')
me_cube_017.from_pydata([(-0.4, -1.1, -0.2), (-0.2695, -0.04369, 0.2), (-0.4, 1.1, -0.2), (-0.2695, 0.04382, 0.2), (0.332, -0.51, 0.2), (0.332, 0.51, 0.2), (-0.3425, -0.04711, 0.2), (-0.3425, 0.04724, 0.2), (0.4, 1.1, 0.2), (0.4, -1.1, 0.2), (-0.212, -0.51, -0.1), (-0.212, 0.51, -0.1), (0.332, 0.51, -0.1), (0.332, -0.51, -0.1), (-0.4, -1.1, 0.2), (-0.4, 1.1, 0.2), (-0.212, -0.51, 0.2), (-0.212, 0.51, 0.2), (-0.3425, -0.04711, 0.3994), (-0.3425, 0.04724, 0.3994), (-0.2695, -0.04369, 0.3994), (-0.2695, 0.04382, 0.3994), (-0.3081, -0.04711, 0.4911), (-0.3081, 0.04724, 0.4911), (-0.2536, -0.04369, 0.4427), (-0.2536, 0.04382, 0.4427), (-0.2509, -0.04711, 0.5461), (-0.2509, 0.04724, 0.5461), (-0.219, -0.04369, 0.4806), (-0.219, 0.04382, 0.4806), (-0.1797, -0.04711, 0.5672), (-0.1797, 0.04724, 0.5672), (-0.1806, -0.04369, 0.4942), (-0.1806, 0.04382, 0.4942), (-0.1135, -0.04711, 0.5645), (-0.1135, 0.04724, 0.5645), (-0.1378, -0.04369, 0.4958), (-0.1378, 0.04382, 0.4958), (-0.07175, -0.04687, 0.5501), (-0.07175, 0.04749, 0.5501), (-0.1111, -0.04345, 0.4887), (-0.1111, 0.04407, 0.4887), (-0.03125, -0.04687, 0.5192), (-0.03125, 0.04749, 0.5192), (-0.09009, -0.04345, 0.4762), (-0.09009, 0.04407, 0.4762), (-0.004711, -0.04687, 0.4815), (-0.004711, 0.04749, 0.4815), (-0.07326, -0.04345, 0.4567), (-0.07326, 0.04407, 0.4567), (0.003112, -0.04687, 0.4445), (0.003112, 0.04749, 0.4445), (-0.06974, -0.04345, 0.4414), (-0.06974, 0.04407, 0.4414), (0.1869, -1.1, -0.2), (0.4, -1.1, -0.09346), (0.2685, -1.1, -0.1919), (0.3376, -1.1, -0.1688), (0.3838, -1.1, -0.1342), (0.4, 1.1, -0.09346), (0.1869, 1.1, -0.2), (0.3838, 1.1, -0.1342), (0.3376, 1.1, -0.1688), (0.2685, 1.1, -0.1919)], [], [(0, 14, 15, 2), (54, 56, 57, 58, 55, 9, 14, 0), (2, 15, 8, 59, 61, 62, 63, 60), (59, 8, 9, 55), (17, 16, 10, 11), (6, 1, 20, 18), (17, 5, 8, 15), (5, 4, 9, 8), (4, 16, 14, 9), (12, 11, 10, 13), (16, 4, 13, 10), (5, 17, 11, 12), (4, 5, 12, 13), (6, 7, 15, 14), (3, 1, 16, 17), (1, 6, 14, 16), (7, 3, 17, 15), (21, 19, 23, 25), (7, 6, 18, 19), (3, 7, 19, 21), (1, 3, 21, 20), (24, 25, 29, 28), (20, 21, 25, 24), (18, 20, 24, 22), (19, 18, 22, 23), (26, 28, 32, 30), (22, 24, 28, 26), (23, 22, 26, 27), (25, 23, 27, 29), (33, 31, 35, 37), (27, 26, 30, 31), (29, 27, 31, 33), (28, 29, 33, 32), (34, 36, 40, 38), (32, 33, 37, 36), (30, 32, 36, 34), (31, 30, 34, 35), (38, 40, 44, 42), (35, 34, 38, 39), (37, 35, 39, 41), (36, 37, 41, 40), (42, 44, 48, 46), (39, 38, 42, 43), (41, 39, 43, 45), (40, 41, 45, 44), (49, 47, 51, 53), (43, 42, 46, 47), (45, 43, 47, 49), (44, 45, 49, 48), (52, 53, 51, 50), (48, 49, 53, 52), (46, 48, 52, 50), (47, 46, 50, 51), (54, 60, 63, 56), (56, 63, 62, 57), (57, 62, 61, 58), (58, 61, 59, 55), (2, 60, 54, 0)])
_uv = me_cube_017.uv_layers.new(name='UVMap')
_uv.uv.foreach_set('vector', [0.375, 0.0, 0.625, 0.0, 0.625, 0.25, 0.375, 0.25, 0.3147, 0.7337, 0.3117, 0.8356, 0.3032, 0.922, 0.2904, 0.9797, 0.2754, 1.0, 0.1669, 1.0, 0.1669, 0.0, 0.3147, 0.0, 0.375, 0.25, 0.625, 0.25, 0.625, 0.5, 0.4416, 0.5, 0.4161, 0.4949, 0.3945, 0.4805, 0.3801, 0.4589, 0.375, 0.4334, 0.4416, 0.5, 0.625, 0.5, 0.625, 0.75, 0.4416, 0.75, 0.8563, 0.5188, 0.8563, 0.7313, 0.8563, 0.7313, 0.8563, 0.5188, 0.8693, 0.7254, 0.862, 0.7181, 0.862, 0.7181, 0.8693, 0.7254, 0.8563, 0.5188, 0.6438, 0.5188, 0.625, 0.5, 0.875, 0.5, 0.6438, 0.5188, 0.6438, 0.7313, 0.625, 0.75, 0.625, 0.5, 0.6438, 0.7313, 0.8563, 0.7313, 0.875, 0.75, 0.625, 0.75, 0.6438, 0.5188, 0.8563, 0.5188, 0.8563, 0.7313, 0.6438, 0.7313, 0.8563, 0.7313, 0.6438, 0.7313, 0.6438, 0.7313, 0.8563, 0.7313, 0.6438, 0.5188, 0.8563, 0.5188, 0.8563, 0.5188, 0.6438, 0.5188, 0.6438, 0.7313, 0.6438, 0.5188, 0.6438, 0.5188, 0.6438, 0.7313, 0.8693, 0.7254, 0.8693, 0.5246, 0.875, 0.5, 0.875, 0.75, 0.862, 0.5319, 0.862, 0.7181, 0.8563, 0.7313, 0.8563, 0.5188, 0.862, 0.7181, 0.8693, 0.7254, 0.875, 0.75, 0.8563, 0.7313, 0.8693, 0.5246, 0.862, 0.5319, 0.8563, 0.5188, 0.875, 0.5, 0.862, 0.5319, 0.8693, 0.5246, 0.8693, 0.5246, 0.862, 0.5319, 0.8693, 0.5246, 0.8693, 0.7254, 0.8693, 0.7254, 0.8693, 0.5246, 0.862, 0.5319, 0.8693, 0.5246, 0.8693, 0.5246, 0.862, 0.5319, 0.862, 0.7181, 0.862, 0.5319, 0.862, 0.5319, 0.862, 0.7181, 0.862, 0.7181, 0.862, 0.5319, 0.862, 0.5319, 0.862, 0.7181, 0.862, 0.7181, 0.862, 0.5319, 0.862, 0.5319, 0.862, 0.7181, 0.8693, 0.7254, 0.862, 0.7181, 0.862, 0.7181, 0.8693, 0.7254, 0.8693, 0.5246, 0.8693, 0.7254, 0.8693, 0.7254, 0.8693, 0.5246, 0.8693, 0.7254, 0.862, 0.7181, 0.862, 0.7181, 0.8693, 0.7254, 0.8693, 0.7254, 0.862, 0.7181, 0.862, 0.7181, 0.8693, 0.7254, 0.8693, 0.5246, 0.8693, 0.7254, 0.8693, 0.7254, 0.8693, 0.5246, 0.862, 0.5319, 0.8693, 0.5246, 0.8693, 0.5246, 0.862, 0.5319, 0.862, 0.5319, 0.8693, 0.5246, 0.8693, 0.5246, 0.862, 0.5319, 0.8693, 0.5246, 0.8693, 0.7254, 0.8693, 0.7254, 0.8693, 0.5246, 0.862, 0.5319, 0.8693, 0.5246, 0.8693, 0.5246, 0.862, 0.5319, 0.862, 0.7181, 0.862, 0.5319, 0.862, 0.5319, 0.862, 0.7181, 0.8693, 0.7254, 0.862, 0.7181, 0.862, 0.7181, 0.8693, 0.7254, 0.862, 0.7181, 0.862, 0.5319, 0.862, 0.5319, 0.862, 0.7181, 0.8693, 0.7254, 0.862, 0.7181, 0.862, 0.7181, 0.8693, 0.7254, 0.8693, 0.5246, 0.8693, 0.7254, 0.8693, 0.7254, 0.8693, 0.5246, 0.8693, 0.7254, 0.862, 0.7181, 0.862, 0.7181, 0.8693, 0.7254, 0.8693, 0.5246, 0.8693, 0.7254, 0.8693, 0.7254, 0.8693, 0.5246, 0.862, 0.5319, 0.8693, 0.5246, 0.8693, 0.5246, 0.862, 0.5319, 0.862, 0.7181, 0.862, 0.5319, 0.862, 0.5319, 0.862, 0.7181, 0.8693, 0.7254, 0.862, 0.7181, 0.862, 0.7181, 0.8693, 0.7254, 0.8693, 0.5246, 0.8693, 0.7254, 0.8693, 0.7254, 0.8693, 0.5246, 0.862, 0.5319, 0.8693, 0.5246, 0.8693, 0.5246, 0.862, 0.5319, 0.862, 0.7181, 0.862, 0.5319, 0.862, 0.5319, 0.862, 0.7181, 0.862, 0.5319, 0.8693, 0.5246, 0.8693, 0.5246, 0.862, 0.5319, 0.8693, 0.5246, 0.8693, 0.7254, 0.8693, 0.7254, 0.8693, 0.5246, 0.862, 0.5319, 0.8693, 0.5246, 0.8693, 0.5246, 0.862, 0.5319, 0.862, 0.7181, 0.862, 0.5319, 0.862, 0.5319, 0.862, 0.7181, 0.862, 0.7181, 0.862, 0.5319, 0.8693, 0.5246, 0.8693, 0.7254, 0.862, 0.7181, 0.862, 0.5319, 0.862, 0.5319, 0.862, 0.7181, 0.8693, 0.7254, 0.862, 0.7181, 0.862, 0.7181, 0.8693, 0.7254, 0.8693, 0.5246, 0.8693, 0.7254, 0.8693, 0.7254, 0.8693, 0.5246, 0.3084, 0.75, 0.3084, 0.5, 0.3339, 0.5, 0.3339, 0.75, 0.3339, 0.75, 0.3339, 0.5, 0.375, 0.5, 0.375, 0.75, 0.375, 0.75, 0.375, 0.5, 0.4161, 0.5, 0.4161, 0.75, 0.4161, 0.75, 0.4161, 0.5, 0.4416, 0.5, 0.4416, 0.75, 0.125, 0.5, 0.3084, 0.5, 0.3084, 0.75, 0.125, 0.75])
me_cube_017.materials.append(mat_rr_marble)
me_cube_017.update()
me_cube_018 = bpy.data.meshes.new('Cube.018')
me_cube_018.from_pydata([(-0.4, -1.1, -0.2), (-0.2695, -0.04369, 0.2), (-0.4, 1.1, -0.2), (-0.2695, 0.04382, 0.2), (0.332, -0.51, 0.2), (0.332, 0.51, 0.2), (-0.3425, -0.04711, 0.2), (-0.3425, 0.04724, 0.2), (0.4, 1.1, 0.2), (0.4, -1.1, 0.2), (-0.212, -0.51, -0.1), (-0.212, 0.51, -0.1), (0.332, 0.51, -0.1), (0.332, -0.51, -0.1), (-0.4, -1.1, 0.2), (-0.4, 1.1, 0.2), (-0.212, -0.51, 0.2), (-0.212, 0.51, 0.2), (-0.3425, -0.04711, 0.3994), (-0.3425, 0.04724, 0.3994), (-0.2695, -0.04369, 0.3994), (-0.2695, 0.04382, 0.3994), (-0.3081, -0.04711, 0.4911), (-0.3081, 0.04724, 0.4911), (-0.2536, -0.04369, 0.4427), (-0.2536, 0.04382, 0.4427), (-0.2509, -0.04711, 0.5461), (-0.2509, 0.04724, 0.5461), (-0.219, -0.04369, 0.4806), (-0.219, 0.04382, 0.4806), (-0.1797, -0.04711, 0.5672), (-0.1797, 0.04724, 0.5672), (-0.1806, -0.04369, 0.4942), (-0.1806, 0.04382, 0.4942), (-0.1135, -0.04711, 0.5645), (-0.1135, 0.04724, 0.5645), (-0.1378, -0.04369, 0.4958), (-0.1378, 0.04382, 0.4958), (-0.07175, -0.04687, 0.5501), (-0.07175, 0.04749, 0.5501), (-0.1111, -0.04345, 0.4887), (-0.1111, 0.04407, 0.4887), (-0.03125, -0.04687, 0.5192), (-0.03125, 0.04749, 0.5192), (-0.09009, -0.04345, 0.4762), (-0.09009, 0.04407, 0.4762), (-0.004711, -0.04687, 0.4815), (-0.004711, 0.04749, 0.4815), (-0.07326, -0.04345, 0.4567), (-0.07326, 0.04407, 0.4567), (0.003112, -0.04687, 0.4445), (0.003112, 0.04749, 0.4445), (-0.06974, -0.04345, 0.4414), (-0.06974, 0.04407, 0.4414), (0.1869, -1.1, -0.2), (0.4, -1.1, -0.09346), (0.2685, -1.1, -0.1919), (0.3376, -1.1, -0.1688), (0.3838, -1.1, -0.1342), (0.4, 1.1, -0.09346), (0.1869, 1.1, -0.2), (0.3838, 1.1, -0.1342), (0.3376, 1.1, -0.1688), (0.2685, 1.1, -0.1919)], [], [(0, 14, 15, 2), (54, 56, 57, 58, 55, 9, 14, 0), (2, 15, 8, 59, 61, 62, 63, 60), (59, 8, 9, 55), (17, 16, 10, 11), (6, 1, 20, 18), (17, 5, 8, 15), (5, 4, 9, 8), (4, 16, 14, 9), (12, 11, 10, 13), (16, 4, 13, 10), (5, 17, 11, 12), (4, 5, 12, 13), (6, 7, 15, 14), (3, 1, 16, 17), (1, 6, 14, 16), (7, 3, 17, 15), (21, 19, 23, 25), (7, 6, 18, 19), (3, 7, 19, 21), (1, 3, 21, 20), (24, 25, 29, 28), (20, 21, 25, 24), (18, 20, 24, 22), (19, 18, 22, 23), (26, 28, 32, 30), (22, 24, 28, 26), (23, 22, 26, 27), (25, 23, 27, 29), (33, 31, 35, 37), (27, 26, 30, 31), (29, 27, 31, 33), (28, 29, 33, 32), (34, 36, 40, 38), (32, 33, 37, 36), (30, 32, 36, 34), (31, 30, 34, 35), (38, 40, 44, 42), (35, 34, 38, 39), (37, 35, 39, 41), (36, 37, 41, 40), (42, 44, 48, 46), (39, 38, 42, 43), (41, 39, 43, 45), (40, 41, 45, 44), (49, 47, 51, 53), (43, 42, 46, 47), (45, 43, 47, 49), (44, 45, 49, 48), (52, 53, 51, 50), (48, 49, 53, 52), (46, 48, 52, 50), (47, 46, 50, 51), (54, 60, 63, 56), (56, 63, 62, 57), (57, 62, 61, 58), (58, 61, 59, 55), (2, 60, 54, 0)])
_uv = me_cube_018.uv_layers.new(name='UVMap')
_uv.uv.foreach_set('vector', [0.375, 0.0, 0.625, 0.0, 0.625, 0.25, 0.375, 0.25, 0.3147, 0.7337, 0.3117, 0.8356, 0.3032, 0.922, 0.2904, 0.9797, 0.2754, 1.0, 0.1669, 1.0, 0.1669, 0.0, 0.3147, 0.0, 0.375, 0.25, 0.625, 0.25, 0.625, 0.5, 0.4416, 0.5, 0.4161, 0.4949, 0.3945, 0.4805, 0.3801, 0.4589, 0.375, 0.4334, 0.4416, 0.5, 0.625, 0.5, 0.625, 0.75, 0.4416, 0.75, 0.8563, 0.5188, 0.8563, 0.7313, 0.8563, 0.7313, 0.8563, 0.5188, 0.8693, 0.7254, 0.862, 0.7181, 0.862, 0.7181, 0.8693, 0.7254, 0.8563, 0.5188, 0.6438, 0.5188, 0.625, 0.5, 0.875, 0.5, 0.6438, 0.5188, 0.6438, 0.7313, 0.625, 0.75, 0.625, 0.5, 0.6438, 0.7313, 0.8563, 0.7313, 0.875, 0.75, 0.625, 0.75, 0.6438, 0.5188, 0.8563, 0.5188, 0.8563, 0.7313, 0.6438, 0.7313, 0.8563, 0.7313, 0.6438, 0.7313, 0.6438, 0.7313, 0.8563, 0.7313, 0.6438, 0.5188, 0.8563, 0.5188, 0.8563, 0.5188, 0.6438, 0.5188, 0.6438, 0.7313, 0.6438, 0.5188, 0.6438, 0.5188, 0.6438, 0.7313, 0.8693, 0.7254, 0.8693, 0.5246, 0.875, 0.5, 0.875, 0.75, 0.862, 0.5319, 0.862, 0.7181, 0.8563, 0.7313, 0.8563, 0.5188, 0.862, 0.7181, 0.8693, 0.7254, 0.875, 0.75, 0.8563, 0.7313, 0.8693, 0.5246, 0.862, 0.5319, 0.8563, 0.5188, 0.875, 0.5, 0.862, 0.5319, 0.8693, 0.5246, 0.8693, 0.5246, 0.862, 0.5319, 0.8693, 0.5246, 0.8693, 0.7254, 0.8693, 0.7254, 0.8693, 0.5246, 0.862, 0.5319, 0.8693, 0.5246, 0.8693, 0.5246, 0.862, 0.5319, 0.862, 0.7181, 0.862, 0.5319, 0.862, 0.5319, 0.862, 0.7181, 0.862, 0.7181, 0.862, 0.5319, 0.862, 0.5319, 0.862, 0.7181, 0.862, 0.7181, 0.862, 0.5319, 0.862, 0.5319, 0.862, 0.7181, 0.8693, 0.7254, 0.862, 0.7181, 0.862, 0.7181, 0.8693, 0.7254, 0.8693, 0.5246, 0.8693, 0.7254, 0.8693, 0.7254, 0.8693, 0.5246, 0.8693, 0.7254, 0.862, 0.7181, 0.862, 0.7181, 0.8693, 0.7254, 0.8693, 0.7254, 0.862, 0.7181, 0.862, 0.7181, 0.8693, 0.7254, 0.8693, 0.5246, 0.8693, 0.7254, 0.8693, 0.7254, 0.8693, 0.5246, 0.862, 0.5319, 0.8693, 0.5246, 0.8693, 0.5246, 0.862, 0.5319, 0.862, 0.5319, 0.8693, 0.5246, 0.8693, 0.5246, 0.862, 0.5319, 0.8693, 0.5246, 0.8693, 0.7254, 0.8693, 0.7254, 0.8693, 0.5246, 0.862, 0.5319, 0.8693, 0.5246, 0.8693, 0.5246, 0.862, 0.5319, 0.862, 0.7181, 0.862, 0.5319, 0.862, 0.5319, 0.862, 0.7181, 0.8693, 0.7254, 0.862, 0.7181, 0.862, 0.7181, 0.8693, 0.7254, 0.862, 0.7181, 0.862, 0.5319, 0.862, 0.5319, 0.862, 0.7181, 0.8693, 0.7254, 0.862, 0.7181, 0.862, 0.7181, 0.8693, 0.7254, 0.8693, 0.5246, 0.8693, 0.7254, 0.8693, 0.7254, 0.8693, 0.5246, 0.8693, 0.7254, 0.862, 0.7181, 0.862, 0.7181, 0.8693, 0.7254, 0.8693, 0.5246, 0.8693, 0.7254, 0.8693, 0.7254, 0.8693, 0.5246, 0.862, 0.5319, 0.8693, 0.5246, 0.8693, 0.5246, 0.862, 0.5319, 0.862, 0.7181, 0.862, 0.5319, 0.862, 0.5319, 0.862, 0.7181, 0.8693, 0.7254, 0.862, 0.7181, 0.862, 0.7181, 0.8693, 0.7254, 0.8693, 0.5246, 0.8693, 0.7254, 0.8693, 0.7254, 0.8693, 0.5246, 0.862, 0.5319, 0.8693, 0.5246, 0.8693, 0.5246, 0.862, 0.5319, 0.862, 0.7181, 0.862, 0.5319, 0.862, 0.5319, 0.862, 0.7181, 0.862, 0.5319, 0.8693, 0.5246, 0.8693, 0.5246, 0.862, 0.5319, 0.8693, 0.5246, 0.8693, 0.7254, 0.8693, 0.7254, 0.8693, 0.5246, 0.862, 0.5319, 0.8693, 0.5246, 0.8693, 0.5246, 0.862, 0.5319, 0.862, 0.7181, 0.862, 0.5319, 0.862, 0.5319, 0.862, 0.7181, 0.862, 0.7181, 0.862, 0.5319, 0.8693, 0.5246, 0.8693, 0.7254, 0.862, 0.7181, 0.862, 0.5319, 0.862, 0.5319, 0.862, 0.7181, 0.8693, 0.7254, 0.862, 0.7181, 0.862, 0.7181, 0.8693, 0.7254, 0.8693, 0.5246, 0.8693, 0.7254, 0.8693, 0.7254, 0.8693, 0.5246, 0.3084, 0.75, 0.3084, 0.5, 0.3339, 0.5, 0.3339, 0.75, 0.3339, 0.75, 0.3339, 0.5, 0.375, 0.5, 0.375, 0.75, 0.375, 0.75, 0.375, 0.5, 0.4161, 0.5, 0.4161, 0.75, 0.4161, 0.75, 0.4161, 0.5, 0.4416, 0.5, 0.4416, 0.75, 0.125, 0.5, 0.3084, 0.5, 0.3084, 0.75, 0.125, 0.75])
me_cube_018.materials.append(mat_rr_marble)
me_cube_018.update()
me_cube = bpy.data.meshes.new('Cube')
me_cube.from_pydata([(-1.0, -1.0, -1.0), (-1.0, -1.0, 1.0), (-1.0, 1.0, -1.0), (-1.0, 1.0, 1.0), (1.0, -1.0, -1.0), (1.0, -1.0, 1.0), (1.0, 1.0, -1.0), (1.0, 1.0, 1.0)], [], [(0, 1, 3, 2), (2, 3, 7, 6), (6, 7, 5, 4), (4, 5, 1, 0), (2, 6, 4, 0), (7, 3, 1, 5)])
_uv = me_cube.uv_layers.new(name='UVMap')
_uv.uv.foreach_set('vector', [0.375, 0.0, 0.625, 0.0, 0.625, 0.25, 0.375, 0.25, 0.375, 0.25, 0.625, 0.25, 0.625, 0.5, 0.375, 0.5, 0.375, 0.5, 0.625, 0.5, 0.625, 0.75, 0.375, 0.75, 0.375, 0.75, 0.625, 0.75, 0.625, 1.0, 0.375, 1.0, 0.125, 0.5, 0.375, 0.5, 0.375, 0.75, 0.125, 0.75, 0.625, 0.5, 0.875, 0.5, 0.875, 0.75, 0.625, 0.75])
me_cube.materials.append(mat_rr_mirror)
me_cube.update()

# ---- objects
ob_floor = bpy.data.objects.new('Floor', me_plane)
ob_wallback = bpy.data.objects.new('WallBack', me_plane_001)
ob_wallstalls = bpy.data.objects.new('WallStalls', me_plane_002)
ob_wallsinks = bpy.data.objects.new('WallSinks', me_plane_003)
ob_stalldoor = bpy.data.objects.new('StallDoor', me_cube_001)
ob_stallpillar = bpy.data.objects.new('StallPillar', me_cube_002)
ob_stallpillar_001 = bpy.data.objects.new('StallPillar.001', me_cube_003)
ob_stallwall = bpy.data.objects.new('StallWall', me_cube_004)
ob_stallwall_001 = bpy.data.objects.new('StallWall.001', me_cube_005)
ob_stallcomplete = bpy.data.objects.new('StallComplete', me_cube_007)
ob_stallcomplete_001 = bpy.data.objects.new('StallComplete.001', me_cube_006)
ob_stallcomplete_002 = bpy.data.objects.new('StallComplete.002', me_cube_008)
ob_stallcomplete_003 = bpy.data.objects.new('StallComplete.003', me_cube_009)
ob_stallcomplete_004 = bpy.data.objects.new('StallComplete.004', me_cube_010)
ob_wallfront = bpy.data.objects.new('WallFront', me_plane_004)
ob_walldivider = bpy.data.objects.new('WallDivider', me_plane_006)
ob_ceiling = bpy.data.objects.new('Ceiling', me_plane_007)
ob_stallcomplete_005 = bpy.data.objects.new('StallComplete.005', me_cube_011)
ob_sink_003 = bpy.data.objects.new('Sink.003', me_cube_016)
ob_sink_002 = bpy.data.objects.new('Sink.002', me_cube_012)
ob_sink_001 = bpy.data.objects.new('Sink.001', me_cube_017)
ob_sink = bpy.data.objects.new('Sink', me_cube_018)
ob_mirror = bpy.data.objects.new('Mirror', me_cube)

# ---- transforms, parenting, visibility, modifiers, constraints
ob_floor.location = (0.0, 0.0, 0.0)
ob_floor.scale = (4.0, 6.0, 1.0)
ob_wallback.location = (0.0, 6.0, 1.5)
ob_wallback.rotation_euler = (1.571, -0.0, 0.0)
ob_wallstalls.location = (4.0, 0.0, 1.5)
ob_wallstalls.rotation_euler = (1.571, -0.0, 1.571)
ob_wallsinks.location = (-4.0, 0.0, 1.5)
ob_wallsinks.rotation_euler = (1.571, -0.0, 1.571)
ob_stalldoor.location = (1.98, 0.78, 1.1)
ob_stalldoor.scale = (0.02, 0.5, 0.9)
ob_stallpillar.location = (1.98, 0.13, 1.1)
ob_stallpillar.scale = (0.02, 0.15, 1.1)
ob_stallpillar_001.location = (1.98, 1.43, 1.1)
ob_stallpillar_001.scale = (0.02, 0.15, 1.1)
ob_stallwall.location = (3.0, 0.0, 1.1)
ob_stallwall.rotation_euler = (0.0, -0.0, 1.571)
ob_stallwall.scale = (0.02, 1.0, 0.9)
ob_stallwall_001.location = (3.0, 1.56, 1.1)
ob_stallwall_001.rotation_euler = (0.0, -0.0, 1.571)
ob_stallwall_001.scale = (0.02, 1.0, 0.9)
ob_stallcomplete.location = (1.97, 5.19, 1.1)
ob_stallcomplete.scale = (0.02, 0.5, 0.9)
ob_stallcomplete_001.location = (1.97, 3.585, 1.1)
ob_stallcomplete_001.scale = (0.02, 0.5, 0.9)
ob_stallcomplete_002.location = (1.97, 1.98, 1.1)
ob_stallcomplete_002.scale = (0.02, 0.5, 0.9)
ob_stallcomplete_003.location = (1.97, 0.375, 1.1)
ob_stallcomplete_003.scale = (0.02, 0.5, 0.9)
ob_stallcomplete_004.location = (1.97, -1.23, 1.1)
ob_stallcomplete_004.scale = (0.02, 0.5, 0.9)
ob_wallfront.location = (0.0, -6.0, 1.5)
ob_wallfront.rotation_euler = (1.571, -0.0, 0.0)
ob_walldivider.location = (1.0, -3.85, 1.485)
ob_walldivider.rotation_euler = (1.571, -0.0, 0.0)
ob_walldivider.scale = (0.75, 0.99, 20.0)
ob_ceiling.location = (0.0, 0.0, 3.0)
ob_ceiling.scale = (4.0, 6.0, 1.0)
ob_stallcomplete_005.location = (1.97, -2.835, 1.1)
ob_stallcomplete_005.scale = (0.02, 0.5, 0.9)
ob_sink_003.location = (-3.59, -1.7, 1.0)
ob_sink_002.location = (-3.59, 0.5, 1.0)
ob_sink_001.location = (-3.59, 2.7, 1.0)
ob_sink.location = (-3.59, 4.9, 1.0)
ob_mirror.location = (-3.97, 1.6, 2.1)
ob_mirror.scale = (0.02, 4.3, 0.8)

# ---- collection membership
col_collection.objects.link(ob_floor)
col_collection.objects.link(ob_wallback)
col_collection.objects.link(ob_wallstalls)
col_collection.objects.link(ob_wallsinks)
col_collection.objects.link(ob_stalldoor)
col_collection.objects.link(ob_stallpillar)
col_collection.objects.link(ob_stallpillar_001)
col_collection.objects.link(ob_stallwall)
col_collection.objects.link(ob_stallwall_001)
col_collection.objects.link(ob_stallcomplete)
col_collection.objects.link(ob_stallcomplete_001)
col_collection.objects.link(ob_stallcomplete_002)
col_collection.objects.link(ob_stallcomplete_003)
col_collection.objects.link(ob_stallcomplete_004)
col_collection.objects.link(ob_wallfront)
col_collection.objects.link(ob_walldivider)
col_collection.objects.link(ob_ceiling)
col_collection.objects.link(ob_stallcomplete_005)
col_collection.objects.link(ob_sink_003)
col_collection.objects.link(ob_sink_002)
col_collection.objects.link(ob_sink_001)
col_collection.objects.link(ob_sink)
col_collection.objects.link(ob_mirror)

# ---- scene / render settings (as saved in the file)
scene.frame_start = 1; scene.frame_end = 250; scene.frame_set(1)
scene.render.engine = 'BLENDER_EEVEE_NEXT'
scene.cycles.sampling_pattern = 'TABULATED_SOBOL'
scene.cycles.use_light_tree = False
scene.view_settings.view_transform = 'Filmic'
bpy.context.view_layer.update()

# ---- added for rendering (the .blend has no active camera and no usable light): camera, sun
cam_auto = bpy.data.cameras.new('AutoCamera')
cam_auto.lens = 50.0
cam_auto.sensor_width = 36.0
cam_auto.clip_end = 1000.0
ob_auto_camera = bpy.data.objects.new('AutoCamera', cam_auto)
scene.collection.objects.link(ob_auto_camera)
ob_auto_camera.location = (13.6388, -16.3616, 12.4061)
ob_auto_camera.rotation_euler = (1.09748, -7.21219e-08, 0.694738)
scene.camera = ob_auto_camera
light_auto_sun = bpy.data.lights.new('AutoSun', 'SUN')
light_auto_sun.energy = 3.0
light_auto_sun.angle = 0.0523599
ob_auto_sun = bpy.data.objects.new('AutoSun', light_auto_sun)
scene.collection.objects.link(ob_auto_sun)
ob_auto_sun.rotation_euler = (0.872665, 0.174533, 0.523599)
bpy.context.view_layer.update()
